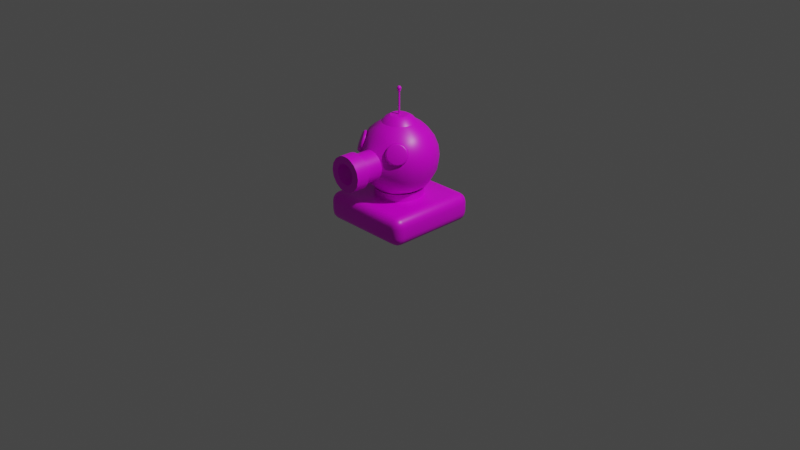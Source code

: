 # Source: Turret.blend  (saved by Blender 2.80.75; exported with 4.5.12 LTS)
import bpy
from mathutils import Matrix  # noqa: F401  (used for matrix-valued properties, if any)

bpy.ops.wm.read_factory_settings(use_empty=True)
scene = bpy.context.scene
scene.name = 'Scene'

# ---- collections
col_collection = bpy.data.collections.new('Collection'); scene.collection.children.link(col_collection)

# ---- images (referenced by path relative to the original .blend; pixels are not part of the script)
import os
ASSET_DIR = os.environ.get("B2B_ASSET_DIR", "")  # directory of the original .blend (textures are referenced by path, not embedded)
HERE = os.path.dirname(os.path.abspath(__file__))  # packed textures are extracted next to this script under _unpacked/

def load_image(name, relpath, width, height, colorspace="sRGB"):
    """Load a texture the original file referenced (path relative to the .blend, or extracted next to this script)."""
    p = next((c for c in (os.path.join(HERE, relpath), os.path.join(ASSET_DIR, relpath)) if relpath and os.path.exists(c)), "")
    if p:
        img = bpy.data.images.load(p, check_existing=True)
        img.name = name
    else:  # same state as the original file: an image datablock whose file is absent (Cycles renders it pink)
        img = bpy.data.images.new(name, width, height)
        img.source = "FILE"
        img.filepath = "//" + (relpath or name)
    img.colorspace_settings.name = colorspace
    return img
img_basicturretcolours = load_image('BasicTurretColours', 'BasicTurretColours.png', 1024, 1024, 'sRGB')

# ---- materials (node trees are filled in below, after node groups)
mat_material = bpy.data.materials.new('Material')
mat_material.alpha_threshold = 0.0
mat_material.use_transparent_shadow = False
mat_material.diffuse_color = (0.1766, 0.1988, 0.8, 1.0)
mat_material.line_color = (0.0, 0.0, 0.0, 1.0)

# ---- material node trees
mat_material.use_nodes = True; mat_material.node_tree.nodes.clear()
_N = mat_material.node_tree.nodes; _L = mat_material.node_tree.links
n0 = _N.new('ShaderNodeOutputMaterial'); n0.name = 'Material Output'; n0.location = (300, 300)
n1 = _N.new('ShaderNodeBsdfPrincipled'); n1.name = 'Principled BSDF'; n1.location = (10, 300)
n1.distribution = 'GGX'
n1.subsurface_method = 'BURLEY'
n1.inputs[2].default_value = 0.4
n1.inputs[3].default_value = 1.45
n1.inputs[27].default_value = (0.0, 0.0, 0.0, 1.0)
n1.inputs[28].default_value = 1.0
n2 = _N.new('ShaderNodeTexImage'); n2.name = 'Image Texture'; n2.location = (-279, 299)
n2.image = img_basicturretcolours
_L.new(n1.outputs[0], n0.inputs[0])
_L.new(n2.outputs[0], n1.inputs[0])
n0.is_active_output = True

# ---- world
world_world = bpy.data.worlds.new('World'); scene.world = world_world
world_world.use_nodes = True; world_world.node_tree.nodes.clear()
_N = world_world.node_tree.nodes; _L = world_world.node_tree.links
n0 = _N.new('ShaderNodeOutputWorld'); n0.name = 'World Output'; n0.location = (300, 300)
n1 = _N.new('ShaderNodeBackground'); n1.name = 'Background'; n1.location = (10, 300)
n1.inputs[0].default_value = (0.05088, 0.05088, 0.05088, 1.0)
_L.new(n1.outputs[0], n0.inputs[0])
n0.is_active_output = True
world_world.color = (0.05088, 0.05088, 0.05088)
world_world.use_sun_shadow = False
world_world.sun_shadow_jitter_overblur = 0.0

# ---- cameras
cam_camera = bpy.data.cameras.new('Camera')
cam_camera.clip_end = 100.0
cam_camera.ortho_scale = 7.314

# ---- lights
light_light = bpy.data.lights.new('Light', 'POINT')
light_light.transmission_factor = 0.0
light_light.energy = 1000.0
light_light.shadow_soft_size = 0.1
light_light.shadow_maximum_resolution = 0.006
light_light.use_absolute_resolution = True

# ---- meshes
me_cube = bpy.data.meshes.new('Cube')
me_cube.from_pydata([(0.4, 0.5, 0.2), (0.4, 0.4, 0.3), (0.5, 0.4, 0.2), (0.4, 0.4924, 0.2383), (0.4, 0.4707, 0.2707), (0.4383, 0.4924, 0.2), (0.4392, 0.4832, 0.2392), (0.4372, 0.4656, 0.2656), (0.4577, 0.4577, 0.2577), (0.4383, 0.4, 0.2924), (0.4707, 0.4, 0.2707), (0.4, 0.4383, 0.2924), (0.4392, 0.4392, 0.2832), (0.4656, 0.4372, 0.2656), (0.4924, 0.4383, 0.2), (0.4707, 0.4707, 0.2), (0.4924, 0.4, 0.2383), (0.4832, 0.4392, 0.2392), (0.4656, 0.4656, 0.2372), (0.4, 0.4, 0.0), (0.4, 0.5, 0.1), (0.5, 0.4, 0.1), (0.4, 0.4383, 0.007612), (0.4, 0.4707, 0.02929), (0.4383, 0.4, 0.007612), (0.4392, 0.4392, 0.0168), (0.4372, 0.4656, 0.03437), (0.4577, 0.4577, 0.04226), (0.4383, 0.4924, 0.1), (0.4707, 0.4707, 0.1), (0.4, 0.4924, 0.06173), (0.4392, 0.4832, 0.06077), (0.4656, 0.4656, 0.06276), (0.4924, 0.4, 0.06173), (0.4707, 0.4, 0.02929), (0.4924, 0.4383, 0.1), (0.4832, 0.4392, 0.06077), (0.4656, 0.4372, 0.03437), (0.5, -0.4, 0.2), (0.4, -0.4, 0.3), (0.4, -0.5, 0.2), (0.4924, -0.4, 0.2383), (0.4707, -0.4, 0.2707), (0.4924, -0.4383, 0.2), (0.4832, -0.4392, 0.2392), (0.4656, -0.4372, 0.2656), (0.4577, -0.4577, 0.2577), (0.4, -0.4383, 0.2924), (0.4, -0.4707, 0.2707), (0.4383, -0.4, 0.2924), (0.4392, -0.4392, 0.2832), (0.4372, -0.4656, 0.2656), (0.4383, -0.4924, 0.2), (0.4707, -0.4707, 0.2), (0.4, -0.4924, 0.2383), (0.4392, -0.4832, 0.2392), (0.4656, -0.4656, 0.2372), (0.5, -0.4, 0.1), (0.4, -0.5, 0.1), (0.4, -0.4, 0.0), (0.4924, -0.4383, 0.1), (0.4707, -0.4707, 0.1), (0.4924, -0.4, 0.06173), (0.4832, -0.4392, 0.06077), (0.4656, -0.4656, 0.06276), (0.4577, -0.4577, 0.04226), (0.4, -0.4924, 0.06173), (0.4, -0.4707, 0.02929), (0.4383, -0.4924, 0.1), (0.4392, -0.4832, 0.06077), (0.4372, -0.4656, 0.03437), (0.4383, -0.4, 0.007612), (0.4707, -0.4, 0.02929), (0.4, -0.4383, 0.007612), (0.4392, -0.4392, 0.0168), (0.4656, -0.4372, 0.03437), (-0.4, 0.5, 0.2), (-0.5, 0.4, 0.2), (-0.4, 0.4, 0.3), (-0.4383, 0.4924, 0.2), (-0.4707, 0.4707, 0.2), (-0.4, 0.4924, 0.2383), (-0.4392, 0.4832, 0.2392), (-0.4656, 0.4656, 0.2372), (-0.4577, 0.4577, 0.2577), (-0.4924, 0.4, 0.2383), (-0.4707, 0.4, 0.2707), (-0.4924, 0.4383, 0.2), (-0.4832, 0.4392, 0.2392), (-0.4656, 0.4372, 0.2656), (-0.4, 0.4383, 0.2924), (-0.4, 0.4707, 0.2707), (-0.4383, 0.4, 0.2924), (-0.4392, 0.4392, 0.2832), (-0.4372, 0.4656, 0.2656), (-0.5, 0.4, 0.1), (-0.4, 0.5, 0.1), (-0.4, 0.4, 0.0), (-0.4924, 0.4383, 0.1), (-0.4707, 0.4707, 0.1), (-0.4924, 0.4, 0.06173), (-0.4832, 0.4392, 0.06077), (-0.4656, 0.4656, 0.06276), (-0.4577, 0.4577, 0.04226), (-0.4, 0.4924, 0.06173), (-0.4, 0.4707, 0.02929), (-0.4383, 0.4924, 0.1), (-0.4392, 0.4832, 0.06077), (-0.4372, 0.4656, 0.03437), (-0.4383, 0.4, 0.007612), (-0.4707, 0.4, 0.02929), (-0.4, 0.4383, 0.007612), (-0.4392, 0.4392, 0.0168), (-0.4656, 0.4372, 0.03437), (-0.5, -0.4, 0.2), (-0.4, -0.5, 0.2), (-0.4, -0.4, 0.3), (-0.4924, -0.4383, 0.2), (-0.4707, -0.4707, 0.2), (-0.4924, -0.4, 0.2383), (-0.4832, -0.4392, 0.2392), (-0.4656, -0.4656, 0.2372), (-0.4577, -0.4577, 0.2577), (-0.4, -0.4924, 0.2383), (-0.4, -0.4707, 0.2707), (-0.4383, -0.4924, 0.2), (-0.4392, -0.4832, 0.2392), (-0.4372, -0.4656, 0.2656), (-0.4383, -0.4, 0.2924), (-0.4707, -0.4, 0.2707), (-0.4, -0.4383, 0.2924), (-0.4392, -0.4392, 0.2832), (-0.4656, -0.4372, 0.2656), (-0.4, -0.4, 0.0), (-0.4, -0.5, 0.1), (-0.5, -0.4, 0.1), (-0.4, -0.4383, 0.007612), (-0.4, -0.4707, 0.02929), (-0.4383, -0.4, 0.007612), (-0.4392, -0.4392, 0.0168), (-0.4372, -0.4656, 0.03437), (-0.4577, -0.4577, 0.04226), (-0.4383, -0.4924, 0.1), (-0.4707, -0.4707, 0.1), (-0.4, -0.4924, 0.06173), (-0.4392, -0.4832, 0.06077), (-0.4656, -0.4656, 0.06276), (-0.4924, -0.4, 0.06173), (-0.4707, -0.4, 0.02929), (-0.4924, -0.4383, 0.1), (-0.4832, -0.4392, 0.06077), (-0.4656, -0.4372, 0.03437), (5.502e-08, -0.3696, 0.8531), (5.375e-08, -0.2996, 0.9613), (5.502e-08, -0.2222, 1.033), (9.524e-08, -0.175, 1.059), (9.613e-08, -0.3696, 0.7117), (8.057e-08, 0.3061, 0.9567), (0.02986, -0.3696, 0.8501), (0.05112, -0.2996, 0.9563), (0.06488, -0.2222, 1.026), (0.06696, -0.1617, 1.059), (0.06696, 0.1617, 1.059), (0.06488, 0.2222, 1.026), (0.05026, 0.3061, 0.9517), (0.03458, 0.3571, 0.8706), (0.05858, -0.3696, 0.8414), (0.1003, -0.2996, 0.9413), (0.1273, -0.2222, 1.007), (0.1237, -0.1237, 1.059), (0.1617, -0.06696, 1.059), (0.175, -2.36e-07, 1.059), (0.1617, 0.06696, 1.059), (0.1237, 0.1237, 1.059), (0.1273, 0.2222, 1.007), (0.09859, 0.3061, 0.9371), (0.06783, 0.3571, 0.8605), (0.1082, -0.3696, 0.8082), (0.1853, -0.2996, 0.8845), (0.2352, -0.2222, 0.9352), (0.2613, -0.1531, 0.9613), (0.2774, -0.07804, 0.9774), (0.2828, -2.091e-07, 0.9828), (0.2774, 0.07804, 0.9774), (0.2613, 0.1531, 0.9613), (0.2352, 0.2222, 0.9352), (0.1822, 0.3061, 0.8812), (0.1253, 0.3571, 0.8221), (0.1414, -0.3696, 0.7586), (0.2421, -0.2996, 0.7995), (0.3073, -0.2222, 0.8273), (0.3414, -0.1531, 0.8414), (0.3625, -0.07804, 0.8501), (0.3696, -2.091e-07, 0.8531), (0.3625, 0.07804, 0.8501), (0.3414, 0.1531, 0.8414), (0.3073, 0.2222, 0.8273), (0.238, 0.3061, 0.7976), (0.1638, 0.3571, 0.7646), (0.1531, -0.3696, 0.7), (0.262, -0.2996, 0.6993), (0.3326, -0.2222, 0.7), (0.3696, -0.1531, 0.7), (0.3923, -0.07804, 0.7), (0.4, -2.007e-07, 0.7), (0.3923, 0.07804, 0.7), (0.3696, 0.1531, 0.7), (0.3326, 0.2222, 0.7), (0.2576, 0.3061, 0.699), (0.1772, 0.3571, 0.6968), (0.1414, -0.3696, 0.6414), (0.2421, -0.2996, 0.599), (0.3073, -0.2222, 0.5727), (0.3414, -0.1531, 0.5586), (0.3625, -0.07804, 0.5499), (0.3696, -1.971e-07, 0.5469), (0.3625, 0.07804, 0.5499), (0.3414, 0.1531, 0.5586), (0.3073, 0.2222, 0.5727), (0.238, 0.3061, 0.6004), (0.1638, 0.3571, 0.629), (0.1082, -0.3696, 0.5918), (0.1853, -0.2996, 0.514), (0.2352, -0.2222, 0.4648), (0.2613, -0.1531, 0.4387), (0.2774, -0.07804, 0.4226), (0.2828, -1.852e-07, 0.4172), (0.2774, 0.07804, 0.4226), (0.2613, 0.1531, 0.4387), (0.2352, 0.2222, 0.4648), (0.1822, 0.3061, 0.5169), (0.1253, 0.3571, 0.5715), (5.502e-08, 0.4, 0.7), (0.05858, -0.3696, 0.5586), (0.1003, -0.2996, 0.4572), (0.1273, -0.2222, 0.3927), (0.1414, -0.1531, 0.3586), (0.1501, -0.07804, 0.3375), (0.1531, -1.852e-07, 0.3304), (0.1501, 0.07804, 0.3375), (0.1414, 0.1531, 0.3586), (0.1273, 0.2222, 0.3927), (0.09859, 0.3061, 0.461), (0.06783, 0.3571, 0.533), (7.151e-08, -0.3696, 0.5469), (5.096e-08, -0.2996, 0.4372), (2.085e-08, -0.2222, 0.3674), (8.045e-08, -0.1531, 0.3304), (2.085e-08, -0.07804, 0.3077), (1.489e-08, -1.852e-07, 0.3), (2.085e-08, 0.07804, 0.3077), (8.045e-08, 0.1531, 0.3304), (2.085e-08, 0.2222, 0.3674), (4.152e-08, 0.3061, 0.4414), (4.504e-08, 0.3571, 0.5195), (-0.05858, -0.3696, 0.5586), (-0.1003, -0.2996, 0.4572), (-0.1273, -0.2222, 0.3927), (-0.1414, -0.1531, 0.3586), (-0.1501, -0.07804, 0.3375), (-0.1531, -1.852e-07, 0.3304), (-0.1501, 0.07804, 0.3375), (-0.1414, 0.1531, 0.3586), (-0.1273, 0.2222, 0.3927), (-0.09859, 0.3061, 0.461), (-0.06783, 0.3571, 0.533), (-0.1082, -0.3696, 0.5918), (-0.1853, -0.2996, 0.514), (-0.2352, -0.2222, 0.4648), (-0.2613, -0.1531, 0.4387), (-0.2774, -0.07804, 0.4226), (-0.2828, -1.852e-07, 0.4172), (-0.2774, 0.07804, 0.4226), (-0.2613, 0.1531, 0.4387), (-0.2352, 0.2222, 0.4648), (-0.1822, 0.3061, 0.5169), (-0.1253, 0.3571, 0.5715), (-0.1414, -0.3696, 0.6414), (-0.2421, -0.2996, 0.599), (-0.3073, -0.2222, 0.5727), (-0.3414, -0.1531, 0.5586), (-0.3625, -0.07804, 0.5499), (-0.3696, -1.971e-07, 0.5469), (-0.3625, 0.07804, 0.5499), (-0.3414, 0.1531, 0.5586), (-0.3073, 0.2222, 0.5727), (-0.238, 0.3061, 0.6004), (-0.1638, 0.3571, 0.629), (-0.1531, -0.3696, 0.7), (-0.262, -0.2996, 0.6993), (-0.3326, -0.2222, 0.7), (-0.3696, -0.1531, 0.7), (-0.3923, -0.07804, 0.7), (-0.4, -2.007e-07, 0.7), (-0.3923, 0.07804, 0.7), (-0.3696, 0.1531, 0.7), (-0.3326, 0.2222, 0.7), (-0.2576, 0.3061, 0.699), (-0.1772, 0.3571, 0.6968), (-0.1414, -0.3696, 0.7586), (-0.2421, -0.2996, 0.7995), (-0.3073, -0.2222, 0.8273), (-0.3414, -0.1531, 0.8414), (-0.3625, -0.07804, 0.8501), (-0.3696, -2.091e-07, 0.8531), (-0.3625, 0.07804, 0.8501), (-0.3414, 0.1531, 0.8414), (-0.3073, 0.2222, 0.8273), (-0.238, 0.3061, 0.7976), (-0.1638, 0.3571, 0.7646), (-0.1082, -0.3696, 0.8082), (-0.1853, -0.2996, 0.8845), (-0.2352, -0.2222, 0.9352), (-0.2613, -0.1531, 0.9613), (-0.2774, -0.07804, 0.9774), (-0.2828, -2.091e-07, 0.9828), (-0.2774, 0.07804, 0.9774), (-0.2613, 0.1531, 0.9613), (-0.2352, 0.2222, 0.9352), (-0.1822, 0.3061, 0.8812), (-0.1253, 0.3571, 0.8221), (-0.05858, -0.3696, 0.8414), (-0.1003, -0.2996, 0.9413), (-0.1273, -0.2222, 1.007), (-0.1237, -0.1237, 1.059), (-0.1617, -0.06696, 1.059), (-0.175, -2.054e-07, 1.059), (-0.1617, 0.06696, 1.059), (-0.1237, 0.1237, 1.059), (-0.1273, 0.2222, 1.007), (-0.09859, 0.3061, 0.9371), (-0.06783, 0.3571, 0.8605), (-0.02986, -0.3696, 0.8501), (-0.05112, -0.2996, 0.9563), (-0.06488, -0.2222, 1.026), (-0.06696, -0.1617, 1.059), (-0.06696, 0.1617, 1.059), (-0.06488, 0.2222, 1.026), (-0.05026, 0.3061, 0.9517), (-0.03458, 0.3571, 0.8706), (1.258e-07, 0.175, 1.059), (1.639e-07, 0.2222, 1.033), (6.669e-08, 0.3571, 0.874), (0.0209, -0.7022, 0.8051), (6.792e-08, -0.7022, 0.8072), (0.04101, -0.7022, 0.799), (0.07577, -0.7022, 0.7758), (0.099, -0.7022, 0.741), (0.1072, -0.7022, 0.7), (0.099, -0.7022, 0.659), (0.07577, -0.7022, 0.6242), (0.04101, -0.7022, 0.601), (7.946e-08, -0.7022, 0.5928), (-0.041, -0.7022, 0.601), (-0.07577, -0.7022, 0.6242), (-0.09899, -0.7022, 0.659), (-0.1072, -0.7022, 0.7), (-0.09899, -0.7022, 0.741), (-0.07577, -0.7022, 0.7758), (-0.041, -0.7022, 0.799), (-0.0209, -0.7022, 0.8051), (5.502e-08, -0.5629, 0.8531), (-0.02986, -0.5629, 0.8501), (-0.05858, -0.5629, 0.8414), (-0.1082, -0.5629, 0.8082), (-0.1414, -0.5629, 0.7586), (-0.1531, -0.5629, 0.7), (-0.1414, -0.5629, 0.6414), (-0.1082, -0.5629, 0.5918), (-0.05858, -0.5629, 0.5586), (7.151e-08, -0.5629, 0.5469), (0.05858, -0.5629, 0.5586), (0.1082, -0.5629, 0.5918), (0.1414, -0.5629, 0.6414), (0.1531, -0.5629, 0.7), (0.1414, -0.5629, 0.7586), (0.1082, -0.5629, 0.8082), (0.05858, -0.5629, 0.8414), (0.02986, -0.5629, 0.8501), (0.03584, -0.7022, 0.8802), (4.624e-08, -0.7022, 0.8837), (0.07029, -0.7022, 0.8697), (0.1299, -0.7022, 0.8299), (0.1697, -0.7022, 0.7703), (0.1837, -0.7022, 0.7), (0.1697, -0.7022, 0.6297), (0.1299, -0.7022, 0.5701), (0.07029, -0.7022, 0.5303), (6.602e-08, -0.7022, 0.5163), (-0.07029, -0.7022, 0.5303), (-0.1299, -0.7022, 0.5701), (-0.1697, -0.7022, 0.6297), (-0.1837, -0.7022, 0.7), (-0.1697, -0.7022, 0.7703), (-0.1299, -0.7022, 0.8299), (-0.07029, -0.7022, 0.8697), (-0.03584, -0.7022, 0.8802), (0.03584, -0.5629, 0.8802), (4.624e-08, -0.5629, 0.8837), (-0.03584, -0.5629, 0.8802), (-0.07029, -0.5629, 0.8697), (-0.1299, -0.5629, 0.8299), (-0.1697, -0.5629, 0.7703), (-0.1837, -0.5629, 0.7), (-0.1697, -0.5629, 0.6297), (-0.1299, -0.5629, 0.5701), (-0.07029, -0.5629, 0.5303), (6.602e-08, -0.5629, 0.5163), (0.07029, -0.5629, 0.5303), (0.1299, -0.5629, 0.5701), (0.1697, -0.5629, 0.6297), (0.1837, -0.5629, 0.7), (0.1697, -0.5629, 0.7703), (0.1299, -0.5629, 0.8299), (0.07029, -0.5629, 0.8697), (1.054e-07, -0.09032, 1.129), (0.03456, -0.08345, 1.129), (0.03456, 0.08345, 1.129), (0.06387, -0.06387, 1.129), (0.08345, -0.03456, 1.129), (0.09032, -2.301e-07, 1.129), (0.08345, 0.03456, 1.129), (0.06387, 0.06387, 1.129), (-0.06387, -0.06387, 1.129), (-0.08345, -0.03456, 1.129), (-0.09032, -2.143e-07, 1.129), (-0.08345, 0.03456, 1.129), (-0.06387, 0.06387, 1.129), (-0.03456, -0.08345, 1.129), (-0.03456, 0.08345, 1.129), (1.212e-07, 0.09032, 1.129), (-0.1279, -0.05297, 1.103), (-0.09787, -0.09787, 1.103), (-0.05297, 0.1279, 1.103), (-0.09787, 0.09787, 1.103), (-0.1384, -2.096e-07, 1.103), (0.05297, 0.1279, 1.103), (1.235e-07, 0.1384, 1.103), (-0.1279, 0.05297, 1.103), (0.05297, -0.1279, 1.103), (0.09787, -0.09787, 1.103), (0.09787, 0.09787, 1.103), (0.1279, -0.05297, 1.103), (0.1384, -2.338e-07, 1.103), (9.934e-08, -0.1384, 1.103), (-0.05297, -0.1279, 1.103), (0.1279, 0.05297, 1.103), (1.087e-07, -0.008535, 1.129), (0.003266, -0.007885, 1.129), (0.003266, 0.007885, 1.129), (0.006035, -0.006035, 1.129), (0.007885, -0.003266, 1.129), (0.008535, -2.233e-07, 1.129), (0.007885, 0.003266, 1.129), (0.006035, 0.006035, 1.129), (-0.006035, -0.006035, 1.129), (-0.007885, -0.003266, 1.129), (-0.008535, -2.218e-07, 1.129), (-0.007885, 0.003266, 1.129), (-0.006035, 0.006035, 1.129), (-0.003266, -0.007885, 1.129), (-0.003266, 0.007885, 1.129), (1.102e-07, 0.008535, 1.129), (1.087e-07, -0.008535, 1.36), (0.003266, -0.007885, 1.36), (0.003266, 0.007885, 1.36), (0.006035, -0.006035, 1.36), (0.007885, -0.003266, 1.36), (0.008535, -2.233e-07, 1.36), (0.007885, 0.003266, 1.36), (0.006035, 0.006035, 1.36), (-0.006035, -0.006035, 1.36), (-0.007885, -0.003266, 1.36), (-0.008535, -2.218e-07, 1.36), (-0.007885, 0.003266, 1.36), (-0.006035, 0.006035, 1.36), (-0.003266, -0.007885, 1.36), (-0.003266, 0.007885, 1.36), (1.102e-07, 0.008535, 1.36), (1.156e-08, 0.0171, 1.409), (1.101e-08, 0.0211, 1.388), (0.003951, 0.009539, 1.415), (0.006545, 0.0158, 1.409), (0.008074, 0.01949, 1.399), (0.008073, 0.01949, 1.388), (0.006256, 0.0151, 1.379), (1.946e-08, 0.01635, 1.368), (0.0073, 0.007301, 1.415), (0.01209, 0.01209, 1.409), (0.01492, 0.01492, 1.399), (0.01492, 0.01492, 1.388), (0.01156, 0.01156, 1.379), (-0.006256, 0.0151, 1.368), (0.009538, 0.003951, 1.415), (0.0158, 0.006545, 1.409), (0.01949, 0.008074, 1.399), (0.01949, 0.008073, 1.388), (0.0151, 0.006256, 1.379), (-0.01156, 0.01156, 1.368), (0.01032, 2.262e-07, 1.415), (0.0171, 2.25e-07, 1.409), (0.0211, 2.241e-07, 1.399), (0.02109, 2.238e-07, 1.388), (0.01635, 2.251e-07, 1.379), (-0.0151, 0.006256, 1.368), (0.009538, -0.003951, 1.415), (0.0158, -0.006545, 1.409), (0.01949, -0.008074, 1.399), (0.01949, -0.008072, 1.388), (0.0151, -0.006255, 1.379), (-0.01635, 2.347e-07, 1.368), (0.0073, -0.0073, 1.415), (0.01209, -0.01209, 1.409), (0.01492, -0.01492, 1.399), (0.01492, -0.01492, 1.388), (0.01156, -0.01156, 1.379), (-0.0151, -0.006255, 1.368), (0.003951, -0.009538, 1.415), (0.006545, -0.0158, 1.409), (0.008074, -0.01949, 1.399), (0.008073, -0.01949, 1.388), (0.006256, -0.0151, 1.379), (-0.01156, -0.01156, 1.368), (6.871e-09, -0.01032, 1.415), (3.13e-09, -0.0171, 1.409), (2.316e-09, -0.0211, 1.399), (2.597e-09, -0.02109, 1.388), (3.271e-09, -0.01635, 1.379), (-0.006256, -0.0151, 1.368), (-0.003951, -0.009538, 1.415), (-0.006545, -0.0158, 1.409), (-0.008074, -0.01949, 1.399), (-0.008073, -0.01949, 1.388), (-0.006256, -0.0151, 1.379), (3.271e-09, -0.01635, 1.368), (-0.0073, -0.0073, 1.415), (-0.01209, -0.01209, 1.409), (-0.01492, -0.01492, 1.399), (-0.01492, -0.01492, 1.388), (-0.01156, -0.01156, 1.379), (0.006256, -0.0151, 1.368), (-0.009538, -0.003951, 1.415), (-0.0158, -0.006545, 1.409), (-0.01949, -0.008074, 1.399), (-0.01949, -0.008072, 1.388), (-0.0151, -0.006255, 1.379), (0.01156, -0.01156, 1.368), (-0.01032, 2.303e-07, 1.415), (-0.0171, 2.351e-07, 1.409), (-0.0211, 2.367e-07, 1.399), (-0.02109, 2.356e-07, 1.388), (-0.01635, 2.347e-07, 1.379), (0.0151, -0.006255, 1.368), (-0.009538, 0.003951, 1.415), (-0.0158, 0.006545, 1.409), (-0.01949, 0.008074, 1.399), (-0.01949, 0.008073, 1.388), (-0.0151, 0.006256, 1.379), (0.01635, 2.251e-07, 1.368), (-0.0073, 0.007301, 1.415), (-0.01209, 0.01209, 1.409), (-0.01492, 0.01492, 1.399), (-0.01492, 0.01492, 1.388), (-0.01156, 0.01156, 1.379), (0.0151, 0.006256, 1.368), (-0.003951, 0.009539, 1.415), (-0.006545, 0.0158, 1.409), (-0.008074, 0.01949, 1.399), (-0.008073, 0.01949, 1.388), (-0.006256, 0.0151, 1.379), (0.01156, 0.01156, 1.368), (9.407e-09, 2.235e-07, 1.418), (1.178e-08, 0.01032, 1.415), (2.053e-08, 0.0211, 1.399), (1.946e-08, 0.01635, 1.379), (0.006256, 0.0151, 1.368), (0.0, 0.0, 0.3027), (0.0, 0.25, 0.3), (0.0, 0.25, 0.38), (0.0647, 0.2415, 0.3), (0.0647, 0.2415, 0.38), (0.125, 0.2165, 0.3), (0.125, 0.2165, 0.38), (0.1768, 0.1768, 0.3), (0.1768, 0.1768, 0.38), (0.2165, 0.125, 0.3), (0.2165, 0.125, 0.38), (0.2415, 0.0647, 0.3), (0.2415, 0.0647, 0.38), (0.25, 1.887e-08, 0.3), (0.25, 1.887e-08, 0.38), (0.2415, -0.0647, 0.3), (0.2415, -0.0647, 0.38), (0.2165, -0.125, 0.3), (0.2165, -0.125, 0.38), (0.1768, -0.1768, 0.3), (0.1768, -0.1768, 0.38), (0.125, -0.2165, 0.3), (0.125, -0.2165, 0.38), (0.0647, -0.2415, 0.3), (0.0647, -0.2415, 0.38), (9.735e-08, -0.25, 0.3), (9.735e-08, -0.25, 0.38), (-0.0647, -0.2415, 0.3), (-0.0647, -0.2415, 0.38), (-0.125, -0.2165, 0.3), (-0.125, -0.2165, 0.38), (-0.1768, -0.1768, 0.3), (-0.1768, -0.1768, 0.38), (-0.2165, -0.125, 0.3), (-0.2165, -0.125, 0.38), (-0.2415, -0.0647, 0.3), (-0.2415, -0.0647, 0.38), (-0.25, -1.162e-07, 0.3), (-0.25, -1.162e-07, 0.38), (-0.2415, 0.0647, 0.3), (-0.2415, 0.0647, 0.38), (-0.2165, 0.125, 0.3), (-0.2165, 0.125, 0.38), (-0.1768, 0.1768, 0.3), (-0.1768, 0.1768, 0.38), (-0.125, 0.2165, 0.3), (-0.125, 0.2165, 0.38), (-0.0647, 0.2415, 0.3), (-0.0647, 0.2415, 0.38), (0.2345, -0.2135, 0.9508), (0.2679, -0.191, 0.9344), (0.2974, -0.1787, 0.905), (0.3186, -0.1785, 0.8671), (0.3283, -0.1903, 0.8265), (0.3249, -0.2124, 0.7893), (0.309, -0.2414, 0.7611), (0.283, -0.273, 0.7464), (0.2509, -0.3022, 0.7473), (0.2176, -0.3247, 0.7636), (0.1881, -0.337, 0.793), (0.1669, -0.3372, 0.8309), (0.1572, -0.3254, 0.8716), (0.1606, -0.3033, 0.9088), (0.1765, -0.2743, 0.9369), (0.2024, -0.2427, 0.9517), (0.2518, -0.2379, 0.9433), (0.2394, -0.2188, 0.9535), (0.2477, -0.2294, 0.9531), (0.2799, -0.219, 0.9296), (0.2728, -0.1963, 0.9371), (0.2795, -0.2079, 0.9374), (0.3047, -0.2087, 0.9049), (0.3023, -0.184, 0.9077), (0.3076, -0.1962, 0.9094), (0.3225, -0.2085, 0.8731), (0.3235, -0.1837, 0.8698), (0.3278, -0.196, 0.8733), (0.3306, -0.2184, 0.8389), (0.3332, -0.1956, 0.8292), (0.337, -0.2072, 0.8346), (0.3277, -0.237, 0.8076), (0.3298, -0.2177, 0.7919), (0.3338, -0.2283, 0.7991), (0.3144, -0.2614, 0.784), (0.3139, -0.2467, 0.7638), (0.3187, -0.256, 0.7723), (0.2926, -0.2878, 0.7716), (0.2879, -0.2782, 0.7491), (0.2939, -0.286, 0.7582), (0.2656, -0.3124, 0.7724), (0.2558, -0.3075, 0.75), (0.2633, -0.3139, 0.7591), (0.2376, -0.3313, 0.7861), (0.2225, -0.33, 0.7663), (0.2315, -0.3353, 0.7747), (0.2128, -0.3416, 0.8108), (0.1929, -0.3423, 0.7957), (0.2034, -0.3471, 0.8027), (0.195, -0.3418, 0.8426), (0.1717, -0.3425, 0.8336), (0.1832, -0.3473, 0.8388), (0.1869, -0.3319, 0.8768), (0.1621, -0.3307, 0.8743), (0.174, -0.336, 0.8775), (0.1897, -0.3133, 0.9081), (0.1655, -0.3086, 0.9115), (0.1772, -0.315, 0.913), (0.2031, -0.289, 0.9317), (0.1813, -0.2796, 0.9396), (0.1923, -0.2873, 0.9398), (0.2249, -0.2625, 0.9441), (0.2073, -0.248, 0.9544), (0.2171, -0.2572, 0.9539), (-0.2345, -0.2135, 0.9508), (-0.2679, -0.191, 0.9344), (-0.2974, -0.1787, 0.905), (-0.3186, -0.1785, 0.8671), (-0.3283, -0.1903, 0.8265), (-0.3249, -0.2124, 0.7893), (-0.309, -0.2414, 0.7611), (-0.283, -0.273, 0.7464), (-0.2509, -0.3022, 0.7473), (-0.2176, -0.3247, 0.7636), (-0.1881, -0.337, 0.793), (-0.1669, -0.3372, 0.8309), (-0.1572, -0.3254, 0.8716), (-0.1606, -0.3033, 0.9088), (-0.1765, -0.2743, 0.9369), (-0.2024, -0.2427, 0.9517), (-0.2518, -0.2379, 0.9433), (-0.2394, -0.2188, 0.9535), (-0.2477, -0.2294, 0.9531), (-0.2799, -0.219, 0.9296), (-0.2728, -0.1963, 0.9371), (-0.2795, -0.2079, 0.9374), (-0.3047, -0.2087, 0.9049), (-0.3023, -0.184, 0.9077), (-0.3076, -0.1962, 0.9094), (-0.3225, -0.2085, 0.8731), (-0.3235, -0.1837, 0.8698), (-0.3278, -0.196, 0.8733), (-0.3306, -0.2184, 0.8389), (-0.3332, -0.1956, 0.8292), (-0.337, -0.2072, 0.8346), (-0.3277, -0.237, 0.8076), (-0.3298, -0.2177, 0.7919), (-0.3338, -0.2283, 0.7991), (-0.3144, -0.2614, 0.784), (-0.3139, -0.2467, 0.7638), (-0.3187, -0.256, 0.7723), (-0.2926, -0.2878, 0.7716), (-0.2879, -0.2782, 0.7491), (-0.2939, -0.286, 0.7582), (-0.2656, -0.3124, 0.7724), (-0.2558, -0.3075, 0.75), (-0.2633, -0.3139, 0.7591), (-0.2376, -0.3313, 0.7861), (-0.2225, -0.33, 0.7663), (-0.2315, -0.3353, 0.7747), (-0.2128, -0.3416, 0.8108), (-0.1929, -0.3423, 0.7957), (-0.2034, -0.3471, 0.8027), (-0.195, -0.3418, 0.8426), (-0.1717, -0.3425, 0.8336), (-0.1832, -0.3473, 0.8388), (-0.1869, -0.3319, 0.8768), (-0.1621, -0.3307, 0.8743), (-0.174, -0.336, 0.8775), (-0.1897, -0.3133, 0.9081), (-0.1655, -0.3086, 0.9115), (-0.1772, -0.315, 0.913), (-0.2031, -0.289, 0.9317), (-0.1813, -0.2796, 0.9396), (-0.1923, -0.2873, 0.9398), (-0.2249, -0.2625, 0.9441), (-0.2073, -0.248, 0.9544), (-0.2171, -0.2572, 0.9539)], [], [(97, 19, 59, 133), (135, 114, 77, 95), (58, 40, 115, 134), (21, 2, 38, 57), (0, 3, 6, 5), (3, 4, 7, 6), (5, 6, 18, 15), (6, 7, 8, 18), (1, 9, 12, 11), (9, 10, 13, 12), (11, 12, 7, 4), (12, 13, 8, 7), (2, 14, 17, 16), (14, 15, 18, 17), (16, 17, 13, 10), (17, 18, 8, 13), (19, 22, 25, 24), (22, 23, 26, 25), (24, 25, 37, 34), (25, 26, 27, 37), (20, 28, 31, 30), (28, 29, 32, 31), (30, 31, 26, 23), (31, 32, 27, 26), (21, 33, 36, 35), (33, 34, 37, 36), (35, 36, 32, 29), (36, 37, 27, 32), (38, 41, 44, 43), (41, 42, 45, 44), (43, 44, 56, 53), (44, 45, 46, 56), (39, 47, 50, 49), (47, 48, 51, 50), (49, 50, 45, 42), (50, 51, 46, 45), (40, 52, 55, 54), (52, 53, 56, 55), (54, 55, 51, 48), (55, 56, 46, 51), (57, 60, 63, 62), (60, 61, 64, 63), (62, 63, 75, 72), (63, 64, 65, 75), (58, 66, 69, 68), (66, 67, 70, 69), (68, 69, 64, 61), (69, 70, 65, 64), (59, 71, 74, 73), (71, 72, 75, 74), (73, 74, 70, 67), (74, 75, 65, 70), (76, 79, 82, 81), (79, 80, 83, 82), (81, 82, 94, 91), (82, 83, 84, 94), (77, 85, 88, 87), (85, 86, 89, 88), (87, 88, 83, 80), (88, 89, 84, 83), (78, 90, 93, 92), (90, 91, 94, 93), (92, 93, 89, 86), (93, 94, 84, 89), (95, 98, 101, 100), (98, 99, 102, 101), (100, 101, 113, 110), (101, 102, 103, 113), (96, 104, 107, 106), (104, 105, 108, 107), (106, 107, 102, 99), (107, 108, 103, 102), (97, 109, 112, 111), (109, 110, 113, 112), (111, 112, 108, 105), (112, 113, 103, 108), (114, 117, 120, 119), (117, 118, 121, 120), (119, 120, 132, 129), (120, 121, 122, 132), (115, 123, 126, 125), (123, 124, 127, 126), (125, 126, 121, 118), (126, 127, 122, 121), (116, 128, 131, 130), (128, 129, 132, 131), (130, 131, 127, 124), (131, 132, 122, 127), (133, 136, 139, 138), (136, 137, 140, 139), (138, 139, 151, 148), (139, 140, 141, 151), (134, 142, 145, 144), (142, 143, 146, 145), (144, 145, 140, 137), (145, 146, 141, 140), (135, 147, 150, 149), (147, 148, 151, 150), (149, 150, 146, 143), (150, 151, 141, 146), (97, 133, 138, 109), (109, 138, 148, 110), (110, 148, 147, 100), (100, 147, 135, 95), (19, 97, 111, 22), (22, 111, 105, 23), (23, 105, 104, 30), (30, 104, 96, 20), (2, 21, 35, 14), (14, 35, 29, 15), (15, 29, 28, 5), (5, 28, 20, 0), (134, 115, 125, 142), (142, 125, 118, 143), (143, 118, 117, 149), (149, 117, 114, 135), (40, 58, 68, 52), (52, 68, 61, 53), (53, 61, 60, 43), (43, 60, 57, 38), (76, 96, 106, 79), (79, 106, 99, 80), (80, 99, 98, 87), (87, 98, 95, 77), (39, 116, 130, 47), (47, 130, 124, 48), (48, 124, 123, 54), (54, 123, 115, 40), (1, 39, 49, 9), (9, 49, 42, 10), (10, 42, 41, 16), (16, 41, 38, 2), (133, 59, 73, 136), (136, 73, 67, 137), (137, 67, 66, 144), (144, 66, 58, 134), (116, 78, 92, 128), (128, 92, 86, 129), (129, 86, 85, 119), (119, 85, 77, 114), (78, 1, 11, 90), (90, 11, 4, 91), (91, 4, 3, 81), (81, 3, 0, 76), (59, 19, 24, 71), (71, 24, 34, 72), (72, 34, 33, 62), (62, 33, 21, 57), (96, 76, 0, 20), (341, 340, 162, 163), (160, 159, 167, 168), (342, 157, 164, 165), (155, 154, 160, 161), (156, 346, 345), (156, 356, 355), (232, 342, 165), (156, 352, 351), (156, 360, 359), (153, 152, 158, 159), (156, 351, 350), (159, 158, 166, 167), (163, 162, 173, 174), (178, 179, 168, 167), (165, 164, 175, 176), (161, 160, 168, 169), (185, 186, 175, 174), (156, 353, 352), (156, 358, 357), (232, 165, 176), (156, 344, 360), (170, 181, 182, 171), (177, 188, 189, 178), (171, 182, 183, 172), (187, 198, 232), (172, 183, 184, 173), (173, 184, 185, 174), (189, 190, 179, 178), (186, 187, 176, 175), (168, 179, 180, 169), (196, 197, 186, 185), (169, 180, 181, 170), (181, 192, 193, 182), (188, 199, 200, 189), (182, 193, 194, 183), (198, 209, 232), (183, 194, 195, 184), (184, 195, 196, 185), (200, 201, 190, 189), (197, 198, 187, 186), (179, 190, 191, 180), (207, 208, 197, 196), (180, 191, 192, 181), (209, 220, 232), (194, 205, 206, 195), (195, 206, 207, 196), (211, 212, 201, 200), (208, 209, 198, 197), (190, 201, 202, 191), (218, 219, 208, 207), (191, 202, 203, 192), (192, 203, 204, 193), (199, 210, 211, 200), (193, 204, 205, 194), (205, 216, 217, 206), (206, 217, 218, 207), (222, 223, 212, 211), (219, 220, 209, 208), (201, 212, 213, 202), (230, 231, 220, 219), (202, 213, 214, 203), (203, 214, 215, 204), (210, 221, 222, 211), (204, 215, 216, 205), (220, 231, 232), (217, 228, 229, 218), (234, 235, 223, 222), (242, 243, 231, 230), (212, 223, 224, 213), (229, 230, 219, 218), (213, 224, 225, 214), (214, 225, 226, 215), (221, 233, 234, 222), (215, 226, 227, 216), (243, 254, 232), (216, 227, 228, 217), (234, 245, 246, 235), (253, 254, 243, 242), (223, 235, 236, 224), (241, 242, 230, 229), (224, 236, 237, 225), (225, 237, 238, 226), (231, 243, 232), (226, 238, 239, 227), (233, 244, 245, 234), (227, 239, 240, 228), (228, 240, 241, 229), (263, 264, 253, 252), (245, 256, 257, 246), (235, 246, 247, 236), (252, 253, 242, 241), (236, 247, 248, 237), (237, 248, 249, 238), (244, 255, 256, 245), (238, 249, 250, 239), (254, 265, 232), (239, 250, 251, 240), (240, 251, 252, 241), (267, 268, 257, 256), (246, 257, 258, 247), (274, 275, 264, 263), (247, 258, 259, 248), (248, 259, 260, 249), (255, 266, 267, 256), (249, 260, 261, 250), (265, 276, 232), (250, 261, 262, 251), (251, 262, 263, 252), (264, 265, 254, 253), (257, 268, 269, 258), (285, 286, 275, 274), (258, 269, 270, 259), (259, 270, 271, 260), (266, 277, 278, 267), (260, 271, 272, 261), (276, 287, 232), (261, 272, 273, 262), (262, 273, 274, 263), (278, 279, 268, 267), (275, 276, 265, 264), (296, 297, 286, 285), (269, 280, 281, 270), (270, 281, 282, 271), (277, 288, 289, 278), (271, 282, 283, 272), (287, 298, 232), (272, 283, 284, 273), (273, 284, 285, 274), (289, 290, 279, 278), (286, 287, 276, 275), (268, 279, 280, 269), (280, 291, 292, 281), (281, 292, 293, 282), (288, 299, 300, 289), (282, 293, 294, 283), (298, 309, 232), (283, 294, 295, 284), (284, 295, 296, 285), (300, 301, 290, 289), (297, 298, 287, 286), (279, 290, 291, 280), (307, 308, 297, 296), (292, 303, 304, 293), (299, 310, 311, 300), (293, 304, 305, 294), (309, 320, 232), (294, 305, 306, 295), (295, 306, 307, 296), (311, 312, 301, 300), (308, 309, 298, 297), (290, 301, 302, 291), (318, 319, 308, 307), (291, 302, 303, 292), (303, 314, 315, 304), (310, 321, 322, 311), (304, 315, 316, 305), (320, 331, 232), (305, 316, 317, 306), (306, 317, 318, 307), (322, 323, 312, 311), (319, 320, 309, 308), (301, 312, 313, 302), (329, 330, 319, 318), (302, 313, 314, 303), (176, 187, 232), (315, 326, 327, 316), (364, 363, 321, 310), (316, 327, 328, 317), (317, 328, 329, 318), (323, 322, 333, 334), (330, 331, 320, 319), (312, 323, 324, 313), (330, 329, 337, 338), (313, 324, 325, 314), (314, 325, 326, 315), (232, 331, 339), (156, 347, 346), (156, 355, 354), (322, 321, 332, 333), (329, 328, 336, 337), (333, 153, 154, 334), (331, 330, 338, 339), (324, 323, 334, 335), (337, 341, 157, 338), (156, 343, 344), (156, 354, 353), (339, 338, 157, 342), (335, 334, 154, 155), (157, 341, 163, 164), (156, 349, 348), (156, 350, 349), (232, 339, 342), (156, 357, 356), (333, 332, 152, 153), (337, 336, 340, 341), (369, 406, 405, 368), (370, 407, 406, 369), (361, 378, 158, 152), (362, 361, 152, 332), (363, 362, 332, 321), (365, 364, 310, 299), (371, 408, 407, 370), (344, 380, 396, 360), (360, 396, 395, 359), (366, 365, 299, 288), (394, 358, 359, 395), (372, 409, 408, 371), (367, 366, 288, 277), (345, 381, 379, 343), (368, 367, 277, 266), (373, 410, 409, 372), (369, 368, 266, 255), (370, 369, 255, 244), (394, 395, 400, 401), (156, 359, 358), (373, 372, 221, 210), (156, 345, 343), (371, 370, 244, 233), (366, 367, 404, 403), (372, 371, 233, 221), (156, 348, 347), (374, 373, 210, 199), (365, 366, 403, 402), (375, 374, 199, 188), (364, 365, 402, 401), (376, 375, 188, 177), (363, 364, 401, 400), (375, 376, 413, 412), (377, 376, 177, 166), (374, 375, 412, 411), (368, 405, 404, 367), (378, 377, 166, 158), (384, 348, 349, 385), (383, 347, 348, 384), (382, 346, 347, 383), (381, 345, 346, 382), (393, 357, 358, 394), (374, 411, 410, 373), (392, 356, 357, 393), (379, 381, 414, 397), (350, 386, 385, 349), (381, 382, 413, 414), (382, 383, 412, 413), (383, 384, 411, 412), (384, 385, 410, 411), (385, 386, 409, 410), (386, 387, 408, 409), (387, 388, 407, 408), (388, 389, 406, 407), (389, 390, 405, 406), (390, 391, 404, 405), (391, 392, 403, 404), (392, 393, 402, 403), (393, 394, 401, 402), (395, 396, 399, 400), (396, 380, 398, 399), (380, 379, 397, 398), (351, 387, 386, 350), (352, 388, 387, 351), (353, 389, 388, 352), (377, 378, 397, 414), (376, 377, 414, 413), (354, 390, 389, 353), (362, 363, 400, 399), (355, 391, 390, 354), (361, 362, 399, 398), (378, 361, 398, 397), (356, 392, 391, 355), (343, 379, 380, 344), (164, 163, 174, 175), (166, 177, 178, 167), (154, 153, 159, 160), (431, 432, 423, 424), (433, 434, 427, 429), (435, 431, 424, 425), (436, 437, 430, 417), (437, 433, 429, 430), (438, 435, 425, 426), (439, 440, 418, 416), (434, 438, 426, 427), (441, 436, 417, 422), (440, 442, 419, 418), (442, 443, 420, 419), (444, 439, 416, 415), (432, 445, 428, 423), (443, 446, 421, 420), (445, 444, 415, 428), (446, 441, 422, 421), (172, 173, 441, 446), (335, 155, 444, 445), (171, 172, 446, 443), (324, 335, 445, 432), (155, 161, 439, 444), (170, 171, 443, 442), (169, 170, 442, 440), (173, 162, 436, 441), (328, 327, 438, 434), (161, 169, 440, 439), (327, 326, 435, 438), (340, 336, 433, 437), (162, 340, 437, 436), (326, 325, 431, 435), (336, 328, 434, 433), (325, 324, 432, 431), (416, 418, 450, 448), (417, 430, 462, 449), (424, 423, 455, 456), (415, 416, 448, 447), (428, 415, 447, 460), (425, 424, 456, 457), (418, 419, 451, 450), (426, 425, 457, 458), (419, 420, 452, 451), (427, 426, 458, 459), (420, 421, 453, 452), (429, 427, 459, 461), (421, 422, 454, 453), (423, 428, 460, 455), (422, 417, 449, 454), (430, 429, 461, 462), (450, 451, 467, 466), (458, 457, 473, 474), (451, 452, 468, 467), (459, 458, 474, 475), (452, 453, 469, 468), (461, 459, 475, 477), (453, 454, 470, 469), (455, 460, 476, 471), (454, 449, 465, 470), (462, 461, 477, 478), (448, 450, 466, 464), (449, 462, 478, 465), (456, 455, 471, 472), (447, 448, 464, 463), (460, 447, 463, 476), (457, 456, 472, 473), (475, 498, 492, 477), (480, 573, 483, 484), (483, 482, 488, 489), (572, 571, 481), (477, 492, 486, 478), (574, 480, 484, 485), (479, 572, 481, 482), (488, 494, 495, 489), (481, 571, 487), (471, 522, 516, 472), (485, 484, 490, 491), (482, 481, 487, 488), (472, 516, 510, 473), (484, 483, 489, 490), (463, 534, 528, 476), (491, 490, 496, 497), (495, 494, 500, 501), (488, 487, 493, 494), (476, 528, 522, 471), (490, 489, 495, 496), (487, 571, 493), (494, 493, 499, 500), (464, 540, 534, 463), (496, 495, 501, 502), (501, 500, 506, 507), (493, 571, 499), (466, 546, 540, 464), (497, 496, 502, 503), (467, 552, 546, 466), (502, 501, 507, 508), (506, 512, 513, 507), (499, 571, 505), (468, 558, 552, 467), (503, 502, 508, 509), (500, 499, 505, 506), (505, 571, 511), (470, 570, 564, 469), (509, 508, 514, 515), (512, 518, 519, 513), (506, 505, 511, 512), (469, 564, 558, 468), (508, 507, 513, 514), (515, 514, 520, 521), (519, 518, 524, 525), (512, 511, 517, 518), (465, 575, 570, 470), (514, 513, 519, 520), (511, 571, 517), (478, 486, 575, 465), (539, 545, 516, 522), (520, 519, 525, 526), (525, 524, 530, 531), (517, 571, 523), (503, 509, 552, 558), (521, 520, 526, 527), (518, 517, 523, 524), (526, 525, 531, 532), (530, 536, 537, 531), (523, 571, 529), (509, 515, 546, 552), (527, 526, 532, 533), (524, 523, 529, 530), (574, 485, 575, 486), (557, 563, 498, 504), (533, 532, 538, 539), (536, 542, 543, 537), (530, 529, 535, 536), (563, 569, 492, 498), (532, 531, 537, 538), (529, 571, 535), (543, 542, 548, 549), (536, 535, 541, 542), (533, 539, 522, 528), (538, 537, 543, 544), (535, 571, 541), (527, 533, 528, 534), (539, 538, 544, 545), (497, 503, 558, 564), (544, 543, 549, 550), (549, 548, 554, 555), (541, 571, 547), (569, 574, 486, 492), (545, 544, 550, 551), (542, 541, 547, 548), (554, 560, 561, 555), (547, 571, 553), (551, 557, 504, 510), (551, 550, 556, 557), (548, 547, 553, 554), (491, 497, 564, 570), (550, 549, 555, 556), (545, 551, 510, 516), (557, 556, 562, 563), (561, 560, 566, 567), (554, 553, 559, 560), (515, 521, 540, 546), (556, 555, 561, 562), (553, 571, 559), (560, 559, 565, 566), (521, 527, 534, 540), (562, 561, 567, 568), (567, 566, 479, 573), (559, 571, 565), (485, 491, 570, 575), (563, 562, 568, 569), (474, 504, 498, 475), (568, 567, 573, 480), (565, 571, 572), (473, 510, 504, 474), (569, 568, 480, 574), (566, 565, 572, 479), (573, 479, 482, 483), (576, 580, 578), (577, 578, 580, 579), (576, 582, 580), (579, 580, 582, 581), (576, 584, 582), (581, 582, 584, 583), (576, 586, 584), (583, 584, 586, 585), (576, 588, 586), (585, 586, 588, 587), (576, 590, 588), (587, 588, 590, 589), (576, 592, 590), (589, 590, 592, 591), (576, 594, 592), (591, 592, 594, 593), (576, 596, 594), (593, 594, 596, 595), (576, 598, 596), (595, 596, 598, 597), (576, 600, 598), (597, 598, 600, 599), (576, 602, 600), (599, 600, 602, 601), (576, 604, 602), (601, 602, 604, 603), (576, 606, 604), (603, 604, 606, 605), (576, 608, 606), (605, 606, 608, 607), (576, 610, 608), (607, 608, 610, 609), (576, 612, 610), (609, 610, 612, 611), (576, 614, 612), (611, 612, 614, 613), (576, 616, 614), (613, 614, 616, 615), (576, 618, 616), (615, 616, 618, 617), (576, 620, 618), (617, 618, 620, 619), (576, 622, 620), (619, 620, 622, 621), (576, 624, 622), (621, 622, 624, 623), (576, 578, 624), (623, 624, 578, 577), (623, 78, 621), (621, 78, 619), (619, 78, 617), (617, 78, 615), (615, 78, 116, 613), (613, 116, 611), (611, 116, 609), (609, 116, 607), (607, 116, 605), (605, 116, 603), (603, 116, 39, 601), (601, 39, 599), (599, 39, 597), (597, 39, 595), (595, 39, 593), (593, 39, 591), (591, 39, 1, 589), (589, 1, 587), (587, 1, 585), (585, 1, 583), (583, 1, 581), (581, 1, 579), (579, 1, 78, 577), (577, 78, 623), (640, 687, 642, 625), (627, 648, 651, 628), (628, 651, 654, 629), (629, 654, 657, 630), (630, 657, 660, 631), (631, 660, 663, 632), (632, 663, 666, 633), (633, 666, 669, 634), (634, 669, 672, 635), (635, 672, 675, 636), (636, 675, 678, 637), (637, 678, 681, 638), (638, 681, 684, 639), (639, 684, 687, 640), (625, 642, 645, 626), (626, 645, 648, 627), (645, 642, 643, 646), (646, 643, 641, 644), (648, 645, 646, 649), (649, 646, 644, 647), (651, 648, 649, 652), (652, 649, 647, 650), (654, 651, 652, 655), (655, 652, 650, 653), (657, 654, 655, 658), (658, 655, 653, 656), (660, 657, 658, 661), (661, 658, 656, 659), (663, 660, 661, 664), (664, 661, 659, 662), (666, 663, 664, 667), (667, 664, 662, 665), (669, 666, 667, 670), (670, 667, 665, 668), (672, 669, 670, 673), (673, 670, 668, 671), (675, 672, 673, 676), (676, 673, 671, 674), (678, 675, 676, 679), (679, 676, 674, 677), (681, 678, 679, 682), (682, 679, 677, 680), (684, 681, 682, 685), (685, 682, 680, 683), (687, 684, 685, 688), (688, 685, 683, 686), (642, 687, 688, 643), (643, 688, 686, 641), (644, 641, 686, 683, 680, 677, 674, 671, 668, 665, 662, 659, 656, 653, 650, 647), (704, 689, 706, 751), (691, 692, 715, 712), (692, 693, 718, 715), (693, 694, 721, 718), (694, 695, 724, 721), (695, 696, 727, 724), (696, 697, 730, 727), (697, 698, 733, 730), (698, 699, 736, 733), (699, 700, 739, 736), (700, 701, 742, 739), (701, 702, 745, 742), (702, 703, 748, 745), (703, 704, 751, 748), (689, 690, 709, 706), (690, 691, 712, 709), (709, 710, 707, 706), (710, 708, 705, 707), (712, 713, 710, 709), (713, 711, 708, 710), (715, 716, 713, 712), (716, 714, 711, 713), (718, 719, 716, 715), (719, 717, 714, 716), (721, 722, 719, 718), (722, 720, 717, 719), (724, 725, 722, 721), (725, 723, 720, 722), (727, 728, 725, 724), (728, 726, 723, 725), (730, 731, 728, 727), (731, 729, 726, 728), (733, 734, 731, 730), (734, 732, 729, 731), (736, 737, 734, 733), (737, 735, 732, 734), (739, 740, 737, 736), (740, 738, 735, 737), (742, 743, 740, 739), (743, 741, 738, 740), (745, 746, 743, 742), (746, 744, 741, 743), (748, 749, 746, 745), (749, 747, 744, 746), (751, 752, 749, 748), (752, 750, 747, 749), (706, 707, 752, 751), (707, 705, 750, 752), (708, 711, 714, 717, 720, 723, 726, 729, 732, 735, 738, 741, 744, 747, 750, 705)])
me_cube.polygons.foreach_set('use_smooth', [True] * 767)
_k = set([(152, 158), (152, 332), (155, 161), (155, 335), (158, 166), (161, 169), (162, 173), (162, 340), (166, 177), (169, 170), (170, 171), (171, 172), (172, 173), (177, 188), (188, 199), (199, 210), (210, 221), (221, 233), (233, 244), (244, 255), (255, 266), (266, 277), (277, 288), (288, 299), (299, 310), (310, 321), (321, 332), (324, 325), (324, 335), (325, 326), (326, 327), (327, 328), (328, 336), (336, 340), (343, 344), (343, 345), (344, 360), (345, 346), (346, 347), (347, 348), (348, 349), (349, 350), (350, 351), (351, 352), (352, 353), (353, 354), (354, 355), (355, 356), (356, 357), (357, 358), (358, 359), (359, 360), (361, 362), (361, 378), (362, 363), (363, 364), (364, 365), (365, 366), (366, 367), (367, 368), (368, 369), (369, 370), (370, 371), (371, 372), (372, 373), (373, 374), (374, 375), (375, 376), (376, 377), (377, 378), (379, 380), (379, 381), (380, 396), (381, 382), (382, 383), (383, 384), (384, 385), (385, 386), (386, 387), (387, 388), (388, 389), (389, 390), (390, 391), (391, 392), (392, 393), (393, 394), (394, 395), (395, 396), (397, 398), (397, 414), (398, 399), (399, 400), (400, 401), (401, 402), (402, 403), (403, 404), (404, 405), (405, 406), (406, 407), (407, 408), (408, 409), (409, 410), (410, 411), (411, 412), (412, 413), (413, 414), (415, 416), (415, 428), (416, 418), (417, 422), (417, 430), (418, 419), (419, 420), (420, 421), (421, 422), (423, 424), (423, 428), (424, 425), (425, 426), (426, 427), (427, 429), (429, 430), (447, 448), (447, 460), (448, 450), (449, 454), (449, 462), (450, 451), (451, 452), (452, 453), (453, 454), (455, 456), (455, 460), (456, 457), (457, 458), (458, 459), (459, 461), (461, 462), (463, 464), (463, 476), (464, 466), (465, 470), (465, 478), (466, 467), (467, 468), (468, 469), (469, 470), (471, 472), (471, 476), (472, 473), (473, 474), (474, 475), (475, 477), (477, 478), (485, 491), (485, 574), (486, 492), (486, 575), (491, 497), (492, 498), (497, 503), (498, 504), (503, 509), (504, 510), (509, 515), (510, 516), (515, 521), (516, 522), (521, 527), (522, 528), (527, 533), (528, 534), (533, 539), (534, 540), (539, 545), (540, 546), (545, 551), (546, 552), (551, 557), (552, 558), (557, 563), (558, 564), (563, 569), (564, 570), (569, 574), (570, 575), (577, 579), (577, 623), (578, 580), (578, 624), (579, 581), (580, 582), (581, 583), (582, 584), (583, 585), (584, 586), (585, 587), (586, 588), (587, 589), (588, 590), (589, 591), (590, 592), (591, 593), (592, 594), (593, 595), (594, 596), (595, 597), (596, 598), (597, 599), (598, 600), (599, 601), (600, 602), (601, 603), (602, 604), (603, 605), (604, 606), (605, 607), (606, 608), (607, 609), (608, 610), (609, 611), (610, 612), (611, 613), (612, 614), (613, 615), (614, 616), (615, 617), (616, 618), (617, 619), (618, 620), (619, 621), (620, 622), (621, 623), (622, 624)])
me_cube.attributes.new('sharp_edge', 'BOOLEAN', 'EDGE').data.foreach_set('value', [ (min(e.vertices), max(e.vertices)) in _k for e in me_cube.edges])
_uv = me_cube.uv_layers.new(name='UVMap')
_uv.uv.foreach_set('vector', [0.3788, 0.4894, 0.647, 0.4894, 0.647, 0.7576, 0.3788, 0.7576, 0.2723, 0.6816, 0.2723, 0.7151, 0.004079, 0.7151, 0.004079, 0.6816, 0.2723, 0.8279, 0.2723, 0.8614, 0.004079, 0.8614, 0.004079, 0.8279, 0.9233, 0.2654, 0.9233, 0.2989, 0.6551, 0.2989, 0.6551, 0.2654, 0.3322, 0.7137, 0.3297, 0.7277, 0.316, 0.7252, 0.3188, 0.7125, 0.3297, 0.7277, 0.3241, 0.7412, 0.3125, 0.7348, 0.316, 0.7252, 0.3188, 0.7125, 0.316, 0.7252, 0.3061, 0.7239, 0.3062, 0.712, 0.316, 0.7252, 0.3125, 0.7348, 0.3061, 0.7311, 0.3061, 0.7239, 0.3059, 0.7631, 0.2962, 0.7528, 0.306, 0.7429, 0.3158, 0.753, 0.2962, 0.7528, 0.2881, 0.7409, 0.2997, 0.7347, 0.306, 0.7429, 0.3158, 0.753, 0.306, 0.7429, 0.3125, 0.7348, 0.3241, 0.7412, 0.306, 0.7429, 0.2997, 0.7347, 0.3061, 0.7311, 0.3125, 0.7348, 0.2804, 0.7136, 0.2936, 0.7124, 0.2963, 0.7251, 0.2827, 0.7275, 0.2936, 0.7124, 0.3062, 0.712, 0.3061, 0.7239, 0.2963, 0.7251, 0.2827, 0.7275, 0.2963, 0.7251, 0.2997, 0.7347, 0.2881, 0.7409, 0.2963, 0.7251, 0.3061, 0.7239, 0.3061, 0.7311, 0.2997, 0.7347, 0.3067, 0.6292, 0.3165, 0.6395, 0.3066, 0.6494, 0.2969, 0.6394, 0.3165, 0.6395, 0.3246, 0.6514, 0.313, 0.6577, 0.3066, 0.6494, 0.2969, 0.6394, 0.3066, 0.6494, 0.3001, 0.6576, 0.2885, 0.6512, 0.3066, 0.6494, 0.313, 0.6577, 0.3065, 0.6612, 0.3001, 0.6576, 0.3322, 0.6788, 0.3191, 0.6799, 0.3164, 0.6672, 0.3299, 0.6649, 0.3191, 0.6799, 0.3065, 0.6803, 0.3065, 0.6685, 0.3164, 0.6672, 0.3299, 0.6649, 0.3164, 0.6672, 0.313, 0.6577, 0.3246, 0.6514, 0.3164, 0.6672, 0.3065, 0.6685, 0.3065, 0.6612, 0.313, 0.6577, 0.2804, 0.6786, 0.283, 0.6646, 0.2966, 0.6671, 0.2938, 0.6799, 0.283, 0.6646, 0.2885, 0.6512, 0.3001, 0.6576, 0.2966, 0.6671, 0.2938, 0.6799, 0.2966, 0.6671, 0.3065, 0.6685, 0.3065, 0.6803, 0.2966, 0.6671, 0.3001, 0.6576, 0.3065, 0.6612, 0.3065, 0.6685, 0.7281, 0.729, 0.7306, 0.715, 0.7442, 0.7175, 0.7415, 0.7303, 0.7306, 0.715, 0.7362, 0.7016, 0.7478, 0.708, 0.7442, 0.7175, 0.7415, 0.7303, 0.7442, 0.7175, 0.7541, 0.7189, 0.7541, 0.7307, 0.7442, 0.7175, 0.7478, 0.708, 0.7542, 0.7116, 0.7541, 0.7189, 0.7544, 0.6796, 0.7641, 0.6899, 0.7543, 0.6998, 0.7445, 0.6898, 0.7641, 0.6899, 0.7722, 0.7018, 0.7606, 0.7081, 0.7543, 0.6998, 0.7445, 0.6898, 0.7543, 0.6998, 0.7478, 0.708, 0.7362, 0.7016, 0.7543, 0.6998, 0.7606, 0.7081, 0.7542, 0.7116, 0.7478, 0.708, 0.7799, 0.7292, 0.7667, 0.7303, 0.764, 0.7176, 0.7776, 0.7153, 0.7667, 0.7303, 0.7541, 0.7307, 0.7541, 0.7189, 0.764, 0.7176, 0.7776, 0.7153, 0.764, 0.7176, 0.7606, 0.7081, 0.7722, 0.7018, 0.764, 0.7176, 0.7541, 0.7189, 0.7542, 0.7116, 0.7606, 0.7081, 0.7281, 0.764, 0.7412, 0.7628, 0.7439, 0.7755, 0.7304, 0.7779, 0.7412, 0.7628, 0.7538, 0.7624, 0.7538, 0.7743, 0.7439, 0.7755, 0.7304, 0.7779, 0.7439, 0.7755, 0.7473, 0.7851, 0.7357, 0.7913, 0.7439, 0.7755, 0.7538, 0.7743, 0.7538, 0.7815, 0.7473, 0.7851, 0.7799, 0.7641, 0.7773, 0.7781, 0.7637, 0.7756, 0.7665, 0.7629, 0.7773, 0.7781, 0.7718, 0.7916, 0.7602, 0.7852, 0.7637, 0.7756, 0.7665, 0.7629, 0.7637, 0.7756, 0.7538, 0.7743, 0.7538, 0.7624, 0.7637, 0.7756, 0.7602, 0.7852, 0.7538, 0.7815, 0.7538, 0.7743, 0.7536, 0.8135, 0.7438, 0.8032, 0.7537, 0.7933, 0.7634, 0.8034, 0.7438, 0.8032, 0.7357, 0.7913, 0.7473, 0.7851, 0.7537, 0.7933, 0.7634, 0.8034, 0.7537, 0.7933, 0.7602, 0.7852, 0.7718, 0.7916, 0.7537, 0.7933, 0.7473, 0.7851, 0.7538, 0.7815, 0.7602, 0.7852, 0.2804, 0.8556, 0.2936, 0.8544, 0.2963, 0.8671, 0.2827, 0.8695, 0.2936, 0.8544, 0.3062, 0.8541, 0.3061, 0.8659, 0.2963, 0.8671, 0.2827, 0.8695, 0.2963, 0.8671, 0.2997, 0.8767, 0.2881, 0.8829, 0.2963, 0.8671, 0.3061, 0.8659, 0.3061, 0.8731, 0.2997, 0.8767, 0.3322, 0.8557, 0.3297, 0.8698, 0.316, 0.8672, 0.3188, 0.8545, 0.3297, 0.8698, 0.3241, 0.8832, 0.3125, 0.8768, 0.316, 0.8672, 0.3188, 0.8545, 0.316, 0.8672, 0.3061, 0.8659, 0.3062, 0.8541, 0.316, 0.8672, 0.3125, 0.8768, 0.3061, 0.8731, 0.3061, 0.8659, 0.3059, 0.9051, 0.2962, 0.8948, 0.306, 0.8849, 0.3158, 0.895, 0.2962, 0.8948, 0.2881, 0.8829, 0.2997, 0.8767, 0.306, 0.8849, 0.3158, 0.895, 0.306, 0.8849, 0.3125, 0.8768, 0.3241, 0.8832, 0.306, 0.8849, 0.2997, 0.8767, 0.3061, 0.8731, 0.3125, 0.8768, 0.3322, 0.8208, 0.3191, 0.8219, 0.3164, 0.8092, 0.3299, 0.8069, 0.3191, 0.8219, 0.3065, 0.8223, 0.3065, 0.8105, 0.3164, 0.8092, 0.3299, 0.8069, 0.3164, 0.8092, 0.313, 0.7997, 0.3246, 0.7934, 0.3164, 0.8092, 0.3065, 0.8105, 0.3065, 0.8032, 0.313, 0.7997, 0.2804, 0.8206, 0.283, 0.8066, 0.2966, 0.8091, 0.2938, 0.8219, 0.283, 0.8066, 0.2885, 0.7932, 0.3001, 0.7996, 0.2966, 0.8091, 0.2938, 0.8219, 0.2966, 0.8091, 0.3065, 0.8105, 0.3065, 0.8223, 0.2966, 0.8091, 0.3001, 0.7996, 0.3065, 0.8032, 0.3065, 0.8105, 0.3067, 0.7713, 0.3165, 0.7815, 0.3066, 0.7914, 0.2969, 0.7814, 0.3165, 0.7815, 0.3246, 0.7934, 0.313, 0.7997, 0.3066, 0.7914, 0.2969, 0.7814, 0.3066, 0.7914, 0.3001, 0.7996, 0.2885, 0.7932, 0.3066, 0.7914, 0.313, 0.7997, 0.3065, 0.8032, 0.3001, 0.7996, 0.7799, 0.5872, 0.7667, 0.5883, 0.764, 0.5756, 0.7776, 0.5733, 0.7667, 0.5883, 0.7541, 0.5887, 0.7541, 0.5769, 0.764, 0.5756, 0.7776, 0.5733, 0.764, 0.5756, 0.7606, 0.5661, 0.7722, 0.5598, 0.764, 0.5756, 0.7541, 0.5769, 0.7542, 0.5696, 0.7606, 0.5661, 0.7281, 0.587, 0.7306, 0.573, 0.7442, 0.5755, 0.7415, 0.5883, 0.7306, 0.573, 0.7362, 0.5596, 0.7478, 0.566, 0.7442, 0.5755, 0.7415, 0.5883, 0.7442, 0.5755, 0.7541, 0.5769, 0.7541, 0.5887, 0.7442, 0.5755, 0.7478, 0.566, 0.7542, 0.5696, 0.7541, 0.5769, 0.7544, 0.5376, 0.7641, 0.5479, 0.7543, 0.5578, 0.7445, 0.5477, 0.7641, 0.5479, 0.7722, 0.5598, 0.7606, 0.5661, 0.7543, 0.5578, 0.7445, 0.5477, 0.7543, 0.5578, 0.7478, 0.566, 0.7362, 0.5596, 0.7543, 0.5578, 0.7606, 0.5661, 0.7542, 0.5696, 0.7478, 0.566, 0.7536, 0.6715, 0.7438, 0.6612, 0.7537, 0.6513, 0.7634, 0.6614, 0.7438, 0.6612, 0.7357, 0.6493, 0.7473, 0.6431, 0.7537, 0.6513, 0.7634, 0.6614, 0.7537, 0.6513, 0.7602, 0.6431, 0.7718, 0.6496, 0.7537, 0.6513, 0.7473, 0.6431, 0.7538, 0.6395, 0.7602, 0.6431, 0.7281, 0.622, 0.7412, 0.6208, 0.7439, 0.6335, 0.7304, 0.6359, 0.7412, 0.6208, 0.7538, 0.6204, 0.7538, 0.6323, 0.7439, 0.6335, 0.7304, 0.6359, 0.7439, 0.6335, 0.7473, 0.6431, 0.7357, 0.6493, 0.7439, 0.6335, 0.7538, 0.6323, 0.7538, 0.6395, 0.7473, 0.6431, 0.7799, 0.6221, 0.7773, 0.6361, 0.7637, 0.6336, 0.7665, 0.6209, 0.7773, 0.6361, 0.7718, 0.6496, 0.7602, 0.6431, 0.7637, 0.6336, 0.7665, 0.6209, 0.7637, 0.6336, 0.7538, 0.6323, 0.7538, 0.6204, 0.7637, 0.6336, 0.7602, 0.6431, 0.7538, 0.6395, 0.7538, 0.6323, 0.004079, 0.6292, 0.2723, 0.6292, 0.2723, 0.6423, 0.004079, 0.6423, 0.004079, 0.6423, 0.2723, 0.6423, 0.2723, 0.6554, 0.004079, 0.6554, 0.004079, 0.6554, 0.2723, 0.6554, 0.2723, 0.6685, 0.004079, 0.6685, 0.004079, 0.6685, 0.2723, 0.6685, 0.2723, 0.6816, 0.004079, 0.6816, 0.647, 0.9039, 0.3788, 0.9039, 0.3788, 0.8909, 0.647, 0.8909, 0.647, 0.8909, 0.3788, 0.8909, 0.3788, 0.8778, 0.647, 0.8778, 0.647, 0.8778, 0.3788, 0.8778, 0.3788, 0.8647, 0.647, 0.8647, 0.647, 0.8647, 0.3788, 0.8647, 0.3788, 0.8516, 0.647, 0.8516, 0.2804, 0.7136, 0.2804, 0.6786, 0.2938, 0.6799, 0.2936, 0.7124, 0.2936, 0.7124, 0.2938, 0.6799, 0.3065, 0.6803, 0.3062, 0.712, 0.3062, 0.712, 0.3065, 0.6803, 0.3191, 0.6799, 0.3188, 0.7125, 0.3188, 0.7125, 0.3191, 0.6799, 0.3322, 0.6788, 0.3322, 0.7137, 0.7281, 0.622, 0.7281, 0.587, 0.7415, 0.5883, 0.7412, 0.6208, 0.7412, 0.6208, 0.7415, 0.5883, 0.7541, 0.5887, 0.7538, 0.6204, 0.7538, 0.6204, 0.7541, 0.5887, 0.7667, 0.5883, 0.7665, 0.6209, 0.7665, 0.6209, 0.7667, 0.5883, 0.7799, 0.5872, 0.7799, 0.6221, 0.7799, 0.7292, 0.7799, 0.7641, 0.7665, 0.7629, 0.7667, 0.7303, 0.7667, 0.7303, 0.7665, 0.7629, 0.7538, 0.7624, 0.7541, 0.7307, 0.7541, 0.7307, 0.7538, 0.7624, 0.7412, 0.7628, 0.7415, 0.7303, 0.7415, 0.7303, 0.7412, 0.7628, 0.7281, 0.764, 0.7281, 0.729, 0.2804, 0.8556, 0.2804, 0.8206, 0.2938, 0.8219, 0.2936, 0.8544, 0.2936, 0.8544, 0.2938, 0.8219, 0.3065, 0.8223, 0.3062, 0.8541, 0.3062, 0.8541, 0.3065, 0.8223, 0.3191, 0.8219, 0.3188, 0.8545, 0.3188, 0.8545, 0.3191, 0.8219, 0.3322, 0.8208, 0.3322, 0.8557, 0.2723, 0.9137, 0.004079, 0.9137, 0.004079, 0.9007, 0.2723, 0.9007, 0.2723, 0.9007, 0.004079, 0.9007, 0.004079, 0.8876, 0.2723, 0.8876, 0.2723, 0.8876, 0.004079, 0.8876, 0.004079, 0.8745, 0.2723, 0.8745, 0.2723, 0.8745, 0.004079, 0.8745, 0.004079, 0.8614, 0.2723, 0.8614, 0.9233, 0.3512, 0.6551, 0.3512, 0.6551, 0.3382, 0.9233, 0.3382, 0.9233, 0.3382, 0.6551, 0.3382, 0.6551, 0.3251, 0.9233, 0.3251, 0.9233, 0.3251, 0.6551, 0.3251, 0.6551, 0.312, 0.9233, 0.312, 0.9233, 0.312, 0.6551, 0.312, 0.6551, 0.2989, 0.9233, 0.2989, 0.004079, 0.7756, 0.2723, 0.7756, 0.2723, 0.7887, 0.004079, 0.7887, 0.004079, 0.7887, 0.2723, 0.7887, 0.2723, 0.8017, 0.004079, 0.8017, 0.004079, 0.8017, 0.2723, 0.8017, 0.2723, 0.8148, 0.004079, 0.8148, 0.004079, 0.8148, 0.2723, 0.8148, 0.2723, 0.8279, 0.004079, 0.8279, 0.2723, 0.7674, 0.004079, 0.7674, 0.004079, 0.7543, 0.2723, 0.7543, 0.2723, 0.7543, 0.004079, 0.7543, 0.004079, 0.7413, 0.2723, 0.7413, 0.2723, 0.7413, 0.004079, 0.7413, 0.004079, 0.7282, 0.2723, 0.7282, 0.2723, 0.7282, 0.004079, 0.7282, 0.004079, 0.7151, 0.2723, 0.7151, 0.3788, 0.7658, 0.647, 0.7658, 0.647, 0.7789, 0.3788, 0.7789, 0.3788, 0.7789, 0.647, 0.7789, 0.647, 0.7919, 0.3788, 0.7919, 0.3788, 0.7919, 0.647, 0.7919, 0.647, 0.805, 0.3788, 0.805, 0.3788, 0.805, 0.647, 0.805, 0.647, 0.8181, 0.3788, 0.8181, 0.6551, 0.2131, 0.9233, 0.2131, 0.9233, 0.2261, 0.6551, 0.2261, 0.6551, 0.2261, 0.9233, 0.2261, 0.9233, 0.2392, 0.6551, 0.2392, 0.6551, 0.2392, 0.9233, 0.2392, 0.9233, 0.2523, 0.6551, 0.2523, 0.6551, 0.2523, 0.9233, 0.2523, 0.9233, 0.2654, 0.6551, 0.2654, 0.3788, 0.8516, 0.3788, 0.8181, 0.647, 0.8181, 0.647, 0.8516, 0.506, 0.1034, 0.5224, 0.1034, 0.5262, 0.1239, 0.505, 0.1234, 0.6487, 0.1246, 0.6825, 0.1214, 0.6855, 0.1384, 0.6511, 0.1454, 0.4389, 0.103, 0.4706, 0.1032, 0.4695, 0.1194, 0.4379, 0.1146, 0.6315, 0.1043, 0.6479, 0.1043, 0.6487, 0.1246, 0.6274, 0.1247, 0.8645, 0.1225, 0.7561, 0.08027, 0.7622, 0.06765, 0.8645, 0.1225, 0.8109, 0.01827, 0.8235, 0.01219, 0.3772, 0.1025, 0.4389, 0.103, 0.4379, 0.1146, 0.8645, 0.1225, 0.753, 0.1624, 0.7492, 0.149, 0.8645, 0.1225, 0.7739, 0.05007, 0.7784, 0.04466, 0.6816, 0.1044, 0.7263, 0.1044, 0.7271, 0.1151, 0.6825, 0.1214, 0.8645, 0.1225, 0.7492, 0.149, 0.7471, 0.1351, 0.6825, 0.1214, 0.7271, 0.1151, 0.7294, 0.1257, 0.6855, 0.1384, 0.505, 0.1234, 0.5262, 0.1239, 0.5374, 0.1419, 0.5022, 0.144, 0.6982, 0.1724, 0.6627, 0.1896, 0.6511, 0.1454, 0.6855, 0.1384, 0.4379, 0.1146, 0.4695, 0.1194, 0.4661, 0.1357, 0.4349, 0.1261, 0.6274, 0.1247, 0.6487, 0.1246, 0.6511, 0.1454, 0.6157, 0.1425, 0.4895, 0.1878, 0.452, 0.168, 0.4661, 0.1357, 0.5022, 0.144, 0.8645, 0.1225, 0.8505, 0.004999, 0.8645, 0.004079, 0.8645, 0.1225, 0.7882, 0.03466, 0.7991, 0.02581, 0.3772, 0.1025, 0.4379, 0.1146, 0.4349, 0.1261, 0.8645, 0.1225, 0.7696, 0.05572, 0.7739, 0.05007, 0.5977, 0.1548, 0.6051, 0.2034, 0.5759, 0.2046, 0.5763, 0.1593, 0.3693, 0.4811, 0.3603, 0.5014, 0.316, 0.489, 0.329, 0.4549, 0.5763, 0.1593, 0.5759, 0.2046, 0.5468, 0.2029, 0.5551, 0.1545, 0.05391, 0.4725, 0.06559, 0.4952, 0.004079, 0.5175, 0.5551, 0.1545, 0.5468, 0.2029, 0.5176, 0.1977, 0.5374, 0.1419, 0.5374, 0.1419, 0.5176, 0.1977, 0.4895, 0.1878, 0.5022, 0.144, 0.316, 0.489, 0.282, 0.4812, 0.2934, 0.4384, 0.329, 0.4549, 0.452, 0.168, 0.4231, 0.1473, 0.4349, 0.1261, 0.4661, 0.1357, 0.6511, 0.1454, 0.6627, 0.1896, 0.6344, 0.1988, 0.6157, 0.1425, 0.134, 0.478, 0.09737, 0.4855, 0.08453, 0.4515, 0.1239, 0.4336, 0.6157, 0.1425, 0.6344, 0.1988, 0.6051, 0.2034, 0.5977, 0.1548, 0.2385, 0.4235, 0.2328, 0.4748, 0.2083, 0.4736, 0.21, 0.4208, 0.3603, 0.5014, 0.3575, 0.5234, 0.3116, 0.523, 0.316, 0.489, 0.21, 0.4208, 0.2083, 0.4736, 0.1838, 0.4737, 0.1811, 0.4215, 0.06559, 0.4952, 0.06921, 0.5189, 0.004079, 0.5175, 0.1811, 0.4215, 0.1838, 0.4737, 0.1591, 0.4751, 0.1523, 0.4258, 0.1523, 0.4258, 0.1591, 0.4751, 0.134, 0.478, 0.1239, 0.4336, 0.3116, 0.523, 0.278, 0.522, 0.282, 0.4812, 0.316, 0.489, 0.09737, 0.4855, 0.06559, 0.4952, 0.05391, 0.4725, 0.08453, 0.4515, 0.2934, 0.4384, 0.282, 0.4812, 0.2572, 0.4774, 0.2664, 0.4294, 0.1363, 0.5189, 0.1008, 0.5186, 0.09737, 0.4855, 0.134, 0.478, 0.2664, 0.4294, 0.2572, 0.4774, 0.2328, 0.4748, 0.2385, 0.4235, 0.06921, 0.5189, 0.06531, 0.5425, 0.004079, 0.5175, 0.1838, 0.4737, 0.1837, 0.5202, 0.1602, 0.5195, 0.1591, 0.4751, 0.1591, 0.4751, 0.1602, 0.5195, 0.1363, 0.5189, 0.134, 0.478, 0.3148, 0.5574, 0.2804, 0.5633, 0.278, 0.522, 0.3116, 0.523, 0.1008, 0.5186, 0.06921, 0.5189, 0.06559, 0.4952, 0.09737, 0.4855, 0.282, 0.4812, 0.278, 0.522, 0.2539, 0.5216, 0.2572, 0.4774, 0.1319, 0.5595, 0.09617, 0.5513, 0.1008, 0.5186, 0.1363, 0.5189, 0.2572, 0.4774, 0.2539, 0.5216, 0.2303, 0.5211, 0.2328, 0.4748, 0.2328, 0.4748, 0.2303, 0.5211, 0.207, 0.5207, 0.2083, 0.4736, 0.3575, 0.5234, 0.3605, 0.5455, 0.3148, 0.5574, 0.3116, 0.523, 0.2083, 0.4736, 0.207, 0.5207, 0.1837, 0.5202, 0.1838, 0.4737, 0.1837, 0.5202, 0.1811, 0.5664, 0.1565, 0.5637, 0.1602, 0.5195, 0.1602, 0.5195, 0.1565, 0.5637, 0.1319, 0.5595, 0.1363, 0.5189, 0.3269, 0.5923, 0.2907, 0.6086, 0.2804, 0.5633, 0.3148, 0.5574, 0.09617, 0.5513, 0.06531, 0.5425, 0.06921, 0.5189, 0.1008, 0.5186, 0.278, 0.522, 0.2804, 0.5633, 0.2551, 0.5663, 0.2539, 0.5216, 0.08239, 0.5838, 0.05365, 0.5642, 0.06531, 0.5425, 0.09617, 0.5513, 0.2539, 0.5216, 0.2551, 0.5663, 0.2302, 0.5678, 0.2303, 0.5211, 0.2303, 0.5211, 0.2302, 0.5678, 0.2056, 0.5678, 0.207, 0.5207, 0.3605, 0.5455, 0.3693, 0.5663, 0.3269, 0.5923, 0.3148, 0.5574, 0.207, 0.5207, 0.2056, 0.5678, 0.1811, 0.5664, 0.1837, 0.5202, 0.06531, 0.5425, 0.05365, 0.5642, 0.004079, 0.5175, 0.1565, 0.5637, 0.1466, 0.6119, 0.1194, 0.6025, 0.1319, 0.5595, 0.3171, 0.2797, 0.2834, 0.2725, 0.2943, 0.2297, 0.3297, 0.2454, 0.09905, 0.2783, 0.06778, 0.2875, 0.05603, 0.2646, 0.0861, 0.2442, 0.2804, 0.5633, 0.2907, 0.6086, 0.2619, 0.6163, 0.2551, 0.5663, 0.1194, 0.6025, 0.08239, 0.5838, 0.09617, 0.5513, 0.1319, 0.5595, 0.2551, 0.5663, 0.2619, 0.6163, 0.2328, 0.6205, 0.2302, 0.5678, 0.2302, 0.5678, 0.2328, 0.6205, 0.2036, 0.6211, 0.2056, 0.5678, 0.3706, 0.2713, 0.3619, 0.2917, 0.3171, 0.2797, 0.3297, 0.2454, 0.2056, 0.5678, 0.2036, 0.6211, 0.1748, 0.6182, 0.1811, 0.5664, 0.06778, 0.2875, 0.0715, 0.3115, 0.004079, 0.3112, 0.1811, 0.5664, 0.1748, 0.6182, 0.1466, 0.6119, 0.1565, 0.5637, 0.3171, 0.2797, 0.3131, 0.3136, 0.2799, 0.3133, 0.2834, 0.2725, 0.1028, 0.3117, 0.0715, 0.3115, 0.06778, 0.2875, 0.09905, 0.2783, 0.2943, 0.2297, 0.2834, 0.2725, 0.2586, 0.269, 0.2672, 0.2211, 0.1355, 0.2709, 0.09905, 0.2783, 0.0861, 0.2442, 0.1251, 0.2264, 0.2672, 0.2211, 0.2586, 0.269, 0.2342, 0.2667, 0.2394, 0.2155, 0.2394, 0.2155, 0.2342, 0.2667, 0.2098, 0.2657, 0.2109, 0.2131, 0.05603, 0.2646, 0.06778, 0.2875, 0.004079, 0.3112, 0.2109, 0.2131, 0.2098, 0.2657, 0.1853, 0.2661, 0.1822, 0.214, 0.3619, 0.2917, 0.3594, 0.3138, 0.3131, 0.3136, 0.3171, 0.2797, 0.1822, 0.214, 0.1853, 0.2661, 0.1606, 0.2678, 0.1534, 0.2185, 0.1534, 0.2185, 0.1606, 0.2678, 0.1355, 0.2709, 0.1251, 0.2264, 0.1346, 0.3529, 0.09854, 0.3448, 0.1028, 0.3117, 0.1382, 0.3121, 0.3131, 0.3136, 0.3168, 0.3478, 0.2826, 0.3546, 0.2799, 0.3133, 0.2834, 0.2725, 0.2799, 0.3133, 0.2558, 0.3131, 0.2586, 0.269, 0.1382, 0.3121, 0.1028, 0.3117, 0.09905, 0.2783, 0.1355, 0.2709, 0.2586, 0.269, 0.2558, 0.3131, 0.2322, 0.3129, 0.2342, 0.2667, 0.2342, 0.2667, 0.2322, 0.3129, 0.209, 0.3127, 0.2098, 0.2657, 0.3594, 0.3138, 0.3618, 0.336, 0.3168, 0.3478, 0.3131, 0.3136, 0.2098, 0.2657, 0.209, 0.3127, 0.1857, 0.3125, 0.1853, 0.2661, 0.0715, 0.3115, 0.06756, 0.3353, 0.004079, 0.3112, 0.1853, 0.2661, 0.1857, 0.3125, 0.1622, 0.3123, 0.1606, 0.2678, 0.1606, 0.2678, 0.1622, 0.3123, 0.1382, 0.3121, 0.1355, 0.2709, 0.3292, 0.3827, 0.293, 0.3987, 0.2826, 0.3546, 0.3168, 0.3478, 0.2799, 0.3133, 0.2826, 0.3546, 0.2574, 0.3575, 0.2558, 0.3131, 0.1234, 0.3957, 0.0854, 0.3782, 0.09854, 0.3448, 0.1346, 0.3529, 0.2558, 0.3131, 0.2574, 0.3575, 0.2327, 0.3594, 0.2322, 0.3129, 0.2322, 0.3129, 0.2327, 0.3594, 0.2082, 0.3597, 0.209, 0.3127, 0.3618, 0.336, 0.3706, 0.3567, 0.3292, 0.3827, 0.3168, 0.3478, 0.209, 0.3127, 0.2082, 0.3597, 0.1838, 0.3588, 0.1857, 0.3125, 0.06756, 0.3353, 0.05573, 0.358, 0.004079, 0.3112, 0.1857, 0.3125, 0.1838, 0.3588, 0.1593, 0.3565, 0.1622, 0.3123, 0.1622, 0.3123, 0.1593, 0.3565, 0.1346, 0.3529, 0.1382, 0.3121, 0.09854, 0.3448, 0.06756, 0.3353, 0.0715, 0.3115, 0.1028, 0.3117, 0.2826, 0.3546, 0.293, 0.3987, 0.2649, 0.4072, 0.2574, 0.3575, 0.132, 0.06429, 0.09605, 0.07186, 0.08236, 0.03893, 0.1201, 0.02, 0.2574, 0.3575, 0.2649, 0.4072, 0.2359, 0.4117, 0.2327, 0.3594, 0.2327, 0.3594, 0.2359, 0.4117, 0.207, 0.4126, 0.2082, 0.3597, 0.369, 0.0613, 0.3602, 0.08193, 0.3147, 0.06977, 0.3269, 0.03531, 0.2082, 0.3597, 0.207, 0.4126, 0.1784, 0.4102, 0.1838, 0.3588, 0.05349, 0.05854, 0.06508, 0.08037, 0.004079, 0.1049, 0.1838, 0.3588, 0.1784, 0.4102, 0.1505, 0.4044, 0.1593, 0.3565, 0.1593, 0.3565, 0.1505, 0.4044, 0.1234, 0.3957, 0.1346, 0.3529, 0.3147, 0.06977, 0.2805, 0.06341, 0.2914, 0.01923, 0.3269, 0.03531, 0.0854, 0.3782, 0.05573, 0.358, 0.06756, 0.3353, 0.09854, 0.3448, 0.1356, 0.1051, 0.1003, 0.1046, 0.09605, 0.07186, 0.132, 0.06429, 0.2635, 0.01136, 0.2556, 0.05985, 0.2309, 0.05797, 0.2352, 0.006085, 0.2352, 0.006085, 0.2309, 0.05797, 0.2063, 0.05746, 0.2063, 0.004079, 0.3602, 0.08193, 0.3571, 0.104, 0.3112, 0.104, 0.3147, 0.06977, 0.2063, 0.004079, 0.2063, 0.05746, 0.1817, 0.0584, 0.1771, 0.005585, 0.06508, 0.08037, 0.06879, 0.1039, 0.004079, 0.1049, 0.1771, 0.005585, 0.1817, 0.0584, 0.1569, 0.06037, 0.1483, 0.01142, 0.1483, 0.01142, 0.1569, 0.06037, 0.132, 0.06429, 0.1201, 0.02, 0.3112, 0.104, 0.2774, 0.1044, 0.2805, 0.06341, 0.3147, 0.06977, 0.09605, 0.07186, 0.06508, 0.08037, 0.05349, 0.05854, 0.08236, 0.03893, 0.2914, 0.01923, 0.2805, 0.06341, 0.2556, 0.05985, 0.2635, 0.01136, 0.2556, 0.05985, 0.2532, 0.1045, 0.2296, 0.1045, 0.2309, 0.05797, 0.2309, 0.05797, 0.2296, 0.1045, 0.2062, 0.1046, 0.2063, 0.05746, 0.3571, 0.104, 0.3599, 0.1261, 0.3152, 0.1384, 0.3112, 0.104, 0.2063, 0.05746, 0.2062, 0.1046, 0.1829, 0.1047, 0.1817, 0.0584, 0.06879, 0.1039, 0.06498, 0.1274, 0.004079, 0.1049, 0.1817, 0.0584, 0.1829, 0.1047, 0.1595, 0.1049, 0.1569, 0.06037, 0.1569, 0.06037, 0.1595, 0.1049, 0.1356, 0.1051, 0.132, 0.06429, 0.3152, 0.1384, 0.2806, 0.1458, 0.2774, 0.1044, 0.3112, 0.104, 0.1003, 0.1046, 0.06879, 0.1039, 0.06508, 0.08037, 0.09605, 0.07186, 0.2805, 0.06341, 0.2774, 0.1044, 0.2532, 0.1045, 0.2556, 0.05985, 0.1323, 0.1456, 0.09627, 0.1374, 0.1003, 0.1046, 0.1356, 0.1051, 0.2296, 0.1045, 0.2305, 0.1511, 0.2059, 0.1518, 0.2062, 0.1046, 0.3599, 0.1261, 0.369, 0.1467, 0.3281, 0.1733, 0.3152, 0.1384, 0.2062, 0.1046, 0.2059, 0.1518, 0.1815, 0.151, 0.1829, 0.1047, 0.06498, 0.1274, 0.05327, 0.1496, 0.004079, 0.1049, 0.1829, 0.1047, 0.1815, 0.151, 0.157, 0.149, 0.1595, 0.1049, 0.1595, 0.1049, 0.157, 0.149, 0.1323, 0.1456, 0.1356, 0.1051, 0.3281, 0.1733, 0.2917, 0.19, 0.2806, 0.1458, 0.3152, 0.1384, 0.09627, 0.1374, 0.06498, 0.1274, 0.06879, 0.1039, 0.1003, 0.1046, 0.2774, 0.1044, 0.2806, 0.1458, 0.2553, 0.149, 0.2532, 0.1045, 0.1213, 0.1882, 0.08322, 0.1705, 0.09627, 0.1374, 0.1323, 0.1456, 0.2532, 0.1045, 0.2553, 0.149, 0.2305, 0.1511, 0.2296, 0.1045, 0.2305, 0.1511, 0.2343, 0.2037, 0.2052, 0.2049, 0.2059, 0.1518, 0.7387, 0.06302, 0.7294, 0.08306, 0.6855, 0.07032, 0.6983, 0.03642, 0.2059, 0.1518, 0.2052, 0.2049, 0.1765, 0.2026, 0.1815, 0.151, 0.4239, 0.05843, 0.4353, 0.07983, 0.3772, 0.1025, 0.1815, 0.151, 0.1765, 0.2026, 0.1484, 0.1969, 0.157, 0.149, 0.157, 0.149, 0.1484, 0.1969, 0.1213, 0.1882, 0.1323, 0.1456, 0.6855, 0.07032, 0.6513, 0.06334, 0.6629, 0.01931, 0.6983, 0.03642, 0.08322, 0.1705, 0.05327, 0.1496, 0.06498, 0.1274, 0.09627, 0.1374, 0.2806, 0.1458, 0.2917, 0.19, 0.2634, 0.199, 0.2553, 0.149, 0.5026, 0.06297, 0.4666, 0.07073, 0.453, 0.03827, 0.4907, 0.01926, 0.2553, 0.149, 0.2634, 0.199, 0.2343, 0.2037, 0.2305, 0.1511, 0.4349, 0.1261, 0.4231, 0.1473, 0.3772, 0.1025, 0.5767, 0.004079, 0.5766, 0.04929, 0.5553, 0.05347, 0.5478, 0.005356, 0.7199, 0.6578, 0.7199, 0.6778, 0.6551, 0.6778, 0.6551, 0.6578, 0.5478, 0.005356, 0.5553, 0.05347, 0.5375, 0.06554, 0.5188, 0.009941, 0.5188, 0.009941, 0.5375, 0.06554, 0.5026, 0.06297, 0.4907, 0.01926, 0.6513, 0.06334, 0.6855, 0.07032, 0.6825, 0.08737, 0.6488, 0.08406, 0.4666, 0.07073, 0.4353, 0.07983, 0.4239, 0.05843, 0.453, 0.03827, 0.6629, 0.01931, 0.6513, 0.06334, 0.6159, 0.06614, 0.6347, 0.01009, 0.4666, 0.07073, 0.5026, 0.06297, 0.5052, 0.08338, 0.4697, 0.08699, 0.6347, 0.01009, 0.6159, 0.06614, 0.5979, 0.05372, 0.6056, 0.005449, 0.6056, 0.005449, 0.5979, 0.05372, 0.5766, 0.04929, 0.5767, 0.004079, 0.3772, 0.1025, 0.4353, 0.07983, 0.438, 0.09131, 0.8645, 0.1225, 0.7514, 0.09349, 0.7561, 0.08027, 0.8645, 0.1225, 0.8235, 0.01219, 0.8368, 0.007731, 0.6855, 0.07032, 0.7294, 0.08306, 0.7271, 0.09364, 0.6825, 0.08737, 0.5026, 0.06297, 0.5375, 0.06554, 0.5262, 0.0831, 0.5052, 0.08338, 0.6825, 0.08737, 0.6816, 0.1044, 0.6479, 0.1043, 0.6488, 0.08406, 0.4353, 0.07983, 0.4666, 0.07073, 0.4697, 0.08699, 0.438, 0.09131, 0.6159, 0.06614, 0.6513, 0.06334, 0.6488, 0.08406, 0.6275, 0.08387, 0.5052, 0.08338, 0.506, 0.1034, 0.4706, 0.1032, 0.4697, 0.08699, 0.8645, 0.1225, 0.7658, 0.06158, 0.7696, 0.05572, 0.8645, 0.1225, 0.8368, 0.007731, 0.8505, 0.004999, 0.438, 0.09131, 0.4697, 0.08699, 0.4706, 0.1032, 0.4389, 0.103, 0.6275, 0.08387, 0.6488, 0.08406, 0.6479, 0.1043, 0.6315, 0.1043, 0.4706, 0.1032, 0.506, 0.1034, 0.505, 0.1234, 0.4695, 0.1194, 0.8645, 0.1225, 0.7468, 0.1211, 0.7483, 0.1072, 0.8645, 0.1225, 0.7471, 0.1351, 0.7468, 0.1211, 0.3772, 0.1025, 0.438, 0.09131, 0.4389, 0.103, 0.8645, 0.1225, 0.7991, 0.02581, 0.8109, 0.01827, 0.6825, 0.08737, 0.7271, 0.09364, 0.7263, 0.1044, 0.6816, 0.1044, 0.5052, 0.08338, 0.5262, 0.0831, 0.5224, 0.1034, 0.506, 0.1034, 0.9046, 0.02181, 0.8989, 0.01327, 0.9211, 0.004079, 0.9231, 0.01415, 0.8904, 0.03597, 0.8819, 0.03026, 0.8989, 0.01327, 0.9046, 0.02181, 0.7199, 0.6979, 0.7199, 0.708, 0.6551, 0.708, 0.6551, 0.6979, 0.7199, 0.6879, 0.7199, 0.6979, 0.6551, 0.6979, 0.6551, 0.6879, 0.7199, 0.6778, 0.7199, 0.6879, 0.6551, 0.6879, 0.6551, 0.6778, 0.7199, 0.6378, 0.7199, 0.6578, 0.6551, 0.6578, 0.6551, 0.6378, 0.8827, 0.05447, 0.8727, 0.05246, 0.8819, 0.03026, 0.8904, 0.03597, 0.7355, 0.9566, 0.7497, 0.978, 0.7391, 0.9837, 0.7293, 0.9599, 0.7293, 0.9599, 0.7391, 0.9837, 0.7275, 0.9872, 0.7225, 0.962, 0.7199, 0.6177, 0.7199, 0.6378, 0.6551, 0.6378, 0.6551, 0.6177, 0.7035, 0.9872, 0.7085, 0.962, 0.7225, 0.962, 0.7275, 0.9872, 0.8827, 0.07449, 0.8727, 0.07649, 0.8727, 0.05246, 0.8827, 0.05447, 0.7199, 0.5977, 0.7199, 0.6177, 0.6551, 0.6177, 0.6551, 0.5977, 0.7454, 0.9467, 0.7667, 0.961, 0.7591, 0.9703, 0.7409, 0.9522, 0.7199, 0.5777, 0.7199, 0.5977, 0.6551, 0.5977, 0.6551, 0.5777, 0.8904, 0.09299, 0.8819, 0.09869, 0.8727, 0.07649, 0.8827, 0.07449, 0.7199, 0.5577, 0.7199, 0.5777, 0.6551, 0.5777, 0.6551, 0.5577, 0.7199, 0.5376, 0.7199, 0.5577, 0.6551, 0.5577, 0.6551, 0.5376, 0.8334, 0.5999, 0.8334, 0.5759, 0.88, 0.5759, 0.88, 0.5999, 0.8645, 0.1225, 0.7784, 0.04466, 0.7882, 0.03466, 0.7199, 0.7981, 0.7199, 0.8182, 0.6551, 0.8182, 0.6551, 0.7981, 0.8645, 0.1225, 0.7622, 0.06765, 0.7658, 0.06158, 0.7199, 0.8382, 0.7199, 0.8582, 0.6551, 0.8582, 0.6551, 0.8382, 0.9616, 0.02181, 0.9431, 0.01415, 0.9451, 0.004079, 0.9673, 0.01327, 0.7199, 0.8182, 0.7199, 0.8382, 0.6551, 0.8382, 0.6551, 0.8182, 0.8645, 0.1225, 0.7483, 0.1072, 0.7514, 0.09349, 0.7199, 0.7781, 0.7199, 0.7981, 0.6551, 0.7981, 0.6551, 0.7781, 0.9757, 0.03597, 0.9616, 0.02181, 0.9673, 0.01327, 0.9843, 0.03026, 0.7199, 0.7581, 0.7199, 0.7781, 0.6551, 0.7781, 0.6551, 0.7581, 0.9834, 0.05446, 0.9757, 0.03597, 0.9843, 0.03026, 0.9935, 0.05246, 0.7199, 0.7381, 0.7199, 0.7581, 0.6551, 0.7581, 0.6551, 0.7381, 0.9834, 0.07449, 0.9834, 0.05446, 0.9935, 0.05246, 0.9935, 0.07649, 0.9231, 0.1148, 0.9431, 0.1148, 0.9451, 0.1249, 0.9211, 0.1249, 0.7199, 0.718, 0.7199, 0.7381, 0.6551, 0.7381, 0.6551, 0.718, 0.9046, 0.1071, 0.9231, 0.1148, 0.9211, 0.1249, 0.8989, 0.1157, 0.9231, 0.01415, 0.9211, 0.004079, 0.9451, 0.004079, 0.9431, 0.01415, 0.7199, 0.708, 0.7199, 0.718, 0.6551, 0.718, 0.6551, 0.708, 0.7667, 0.8925, 0.7454, 0.9068, 0.7355, 0.8969, 0.7497, 0.8756, 0.7759, 0.9147, 0.7507, 0.9197, 0.7454, 0.9068, 0.7667, 0.8925, 0.7759, 0.9388, 0.7507, 0.9338, 0.7507, 0.9197, 0.7759, 0.9147, 0.7667, 0.961, 0.7454, 0.9467, 0.7507, 0.9338, 0.7759, 0.9388, 0.6813, 0.978, 0.6956, 0.9566, 0.7085, 0.962, 0.7035, 0.9872, 0.9046, 0.1071, 0.8989, 0.1157, 0.8819, 0.09869, 0.8904, 0.09299, 0.6643, 0.961, 0.6856, 0.9467, 0.6956, 0.9566, 0.6813, 0.978, 0.8334, 0.5397, 0.8334, 0.5276, 0.88, 0.5276, 0.88, 0.5397, 0.7225, 0.8915, 0.7275, 0.8664, 0.7497, 0.8756, 0.7355, 0.8969, 0.8334, 0.5276, 0.8334, 0.5036, 0.88, 0.5036, 0.88, 0.5276, 0.8334, 0.5036, 0.8334, 0.4795, 0.88, 0.4795, 0.88, 0.5036, 0.8334, 0.4795, 0.8334, 0.4555, 0.88, 0.4555, 0.88, 0.4795, 0.8334, 0.4555, 0.8334, 0.4315, 0.88, 0.4315, 0.88, 0.4555, 0.8334, 0.4315, 0.8334, 0.4075, 0.88, 0.4075, 0.88, 0.4315, 0.8334, 0.4075, 0.8334, 0.3834, 0.88, 0.3834, 0.88, 0.4075, 0.8334, 0.3834, 0.8334, 0.3594, 0.88, 0.3594, 0.88, 0.3834, 0.8334, 0.7441, 0.8334, 0.72, 0.88, 0.72, 0.88, 0.7441, 0.8334, 0.72, 0.8334, 0.696, 0.88, 0.696, 0.88, 0.72, 0.8334, 0.696, 0.8334, 0.672, 0.88, 0.672, 0.88, 0.696, 0.8334, 0.672, 0.8334, 0.648, 0.88, 0.648, 0.88, 0.672, 0.8334, 0.648, 0.8334, 0.6239, 0.88, 0.6239, 0.88, 0.648, 0.8334, 0.6239, 0.8334, 0.5999, 0.88, 0.5999, 0.88, 0.6239, 0.8334, 0.5759, 0.8334, 0.5638, 0.88, 0.5638, 0.88, 0.5759, 0.8334, 0.5638, 0.8334, 0.5517, 0.88, 0.5517, 0.88, 0.5638, 0.8334, 0.5517, 0.8334, 0.5397, 0.88, 0.5397, 0.88, 0.5517, 0.7085, 0.8915, 0.7035, 0.8664, 0.7275, 0.8664, 0.7225, 0.8915, 0.6956, 0.8969, 0.6813, 0.8756, 0.7035, 0.8664, 0.7085, 0.8915, 0.6856, 0.9068, 0.6643, 0.8925, 0.6813, 0.8756, 0.6956, 0.8969, 0.9616, 0.1071, 0.9694, 0.1008, 0.9766, 0.108, 0.9673, 0.1157, 0.9431, 0.1148, 0.9616, 0.1071, 0.9673, 0.1157, 0.9451, 0.1249, 0.6803, 0.9197, 0.6551, 0.9147, 0.6643, 0.8925, 0.6856, 0.9068, 0.9805, 0.08411, 0.9834, 0.07449, 0.9935, 0.07649, 0.99, 0.08804, 0.6803, 0.9338, 0.6551, 0.9388, 0.6551, 0.9147, 0.6803, 0.9197, 0.9757, 0.09299, 0.9805, 0.08411, 0.99, 0.08804, 0.9843, 0.09869, 0.9694, 0.1008, 0.9757, 0.09299, 0.9843, 0.09869, 0.9766, 0.108, 0.6856, 0.9467, 0.6643, 0.961, 0.6551, 0.9388, 0.6803, 0.9338, 0.7409, 0.9522, 0.7591, 0.9703, 0.7497, 0.978, 0.7355, 0.9566, 0.4695, 0.1194, 0.505, 0.1234, 0.5022, 0.144, 0.4661, 0.1357, 0.7294, 0.1257, 0.7387, 0.1458, 0.6982, 0.1724, 0.6855, 0.1384, 0.6479, 0.1043, 0.6816, 0.1044, 0.6825, 0.1214, 0.6487, 0.1246, 0.9432, 0.8085, 0.943, 0.8263, 0.926, 0.8229, 0.9262, 0.8119, 0.8897, 0.7719, 0.9077, 0.7723, 0.9042, 0.7894, 0.8932, 0.7892, 0.9367, 0.7919, 0.9432, 0.8085, 0.9262, 0.8119, 0.9221, 0.8016, 0.8604, 0.7912, 0.8733, 0.7789, 0.8829, 0.7932, 0.8749, 0.8009, 0.8733, 0.7789, 0.8897, 0.7719, 0.8932, 0.7892, 0.8829, 0.7932, 0.924, 0.7795, 0.9367, 0.7919, 0.9221, 0.8016, 0.9143, 0.7938, 0.9069, 0.862, 0.889, 0.8619, 0.8924, 0.8447, 0.9035, 0.8449, 0.9077, 0.7723, 0.924, 0.7795, 0.9143, 0.7938, 0.9042, 0.7894, 0.8534, 0.8076, 0.8604, 0.7912, 0.8749, 0.8009, 0.8705, 0.8111, 0.889, 0.8619, 0.8725, 0.8549, 0.8822, 0.8404, 0.8924, 0.8447, 0.8725, 0.8549, 0.8601, 0.842, 0.8746, 0.8324, 0.8822, 0.8404, 0.9235, 0.8552, 0.9069, 0.862, 0.9035, 0.8449, 0.9137, 0.8408, 0.943, 0.8263, 0.9361, 0.8427, 0.9216, 0.8331, 0.926, 0.8229, 0.8601, 0.842, 0.853, 0.8255, 0.8703, 0.8222, 0.8746, 0.8324, 0.9361, 0.8427, 0.9235, 0.8552, 0.9137, 0.8408, 0.9216, 0.8331, 0.853, 0.8255, 0.8534, 0.8076, 0.8705, 0.8111, 0.8703, 0.8222, 0.8334, 0.8293, 0.8335, 0.8038, 0.8534, 0.8076, 0.853, 0.8255, 0.9531, 0.8536, 0.935, 0.8719, 0.9235, 0.8552, 0.9361, 0.8427, 0.8428, 0.8534, 0.8334, 0.8293, 0.853, 0.8255, 0.8601, 0.842, 0.9628, 0.8299, 0.9531, 0.8536, 0.9361, 0.8427, 0.943, 0.8263, 0.935, 0.8719, 0.9112, 0.8818, 0.9069, 0.862, 0.9235, 0.8552, 0.8613, 0.872, 0.8428, 0.8534, 0.8601, 0.842, 0.8725, 0.8549, 0.8854, 0.8819, 0.8613, 0.872, 0.8725, 0.8549, 0.889, 0.8619, 0.8335, 0.8038, 0.8434, 0.78, 0.8604, 0.7912, 0.8534, 0.8076, 0.9116, 0.7524, 0.9355, 0.7625, 0.924, 0.7795, 0.9077, 0.7723, 0.9112, 0.8818, 0.8854, 0.8819, 0.889, 0.8619, 0.9069, 0.862, 0.9355, 0.7625, 0.9533, 0.781, 0.9367, 0.7919, 0.924, 0.7795, 0.8619, 0.7616, 0.886, 0.7522, 0.8897, 0.7719, 0.8733, 0.7789, 0.8434, 0.78, 0.8619, 0.7616, 0.8733, 0.7789, 0.8604, 0.7912, 0.9533, 0.781, 0.9628, 0.8045, 0.9432, 0.8085, 0.9367, 0.7919, 0.886, 0.7522, 0.9116, 0.7524, 0.9077, 0.7723, 0.8897, 0.7719, 0.9628, 0.8045, 0.9628, 0.8299, 0.943, 0.8263, 0.9432, 0.8085, 0.9035, 0.8449, 0.8924, 0.8447, 0.8977, 0.8197, 0.8988, 0.8197, 0.8749, 0.8009, 0.8829, 0.7932, 0.8968, 0.8148, 0.8961, 0.8155, 0.9262, 0.8119, 0.926, 0.8229, 0.9009, 0.8176, 0.9009, 0.8165, 0.9137, 0.8408, 0.9035, 0.8449, 0.8988, 0.8197, 0.8997, 0.8193, 0.9216, 0.8331, 0.9137, 0.8408, 0.8997, 0.8193, 0.9005, 0.8185, 0.9221, 0.8016, 0.9262, 0.8119, 0.9009, 0.8165, 0.9005, 0.8156, 0.8924, 0.8447, 0.8822, 0.8404, 0.8967, 0.8192, 0.8977, 0.8197, 0.9143, 0.7938, 0.9221, 0.8016, 0.9005, 0.8156, 0.8998, 0.8148, 0.8822, 0.8404, 0.8746, 0.8324, 0.896, 0.8185, 0.8967, 0.8192, 0.9042, 0.7894, 0.9143, 0.7938, 0.8998, 0.8148, 0.8988, 0.8144, 0.8746, 0.8324, 0.8703, 0.8222, 0.8956, 0.8175, 0.896, 0.8185, 0.8932, 0.7892, 0.9042, 0.7894, 0.8988, 0.8144, 0.8978, 0.8144, 0.8703, 0.8222, 0.8705, 0.8111, 0.8956, 0.8165, 0.8956, 0.8175, 0.926, 0.8229, 0.9216, 0.8331, 0.9005, 0.8185, 0.9009, 0.8176, 0.8705, 0.8111, 0.8749, 0.8009, 0.8961, 0.8155, 0.8956, 0.8165, 0.8829, 0.7932, 0.8932, 0.7892, 0.8978, 0.8144, 0.8968, 0.8148, 0.3477, 0.6997, 0.3465, 0.6997, 0.3465, 0.6293, 0.3477, 0.6293, 0.3563, 0.6997, 0.3551, 0.6997, 0.3551, 0.6293, 0.3563, 0.6293, 0.3465, 0.6997, 0.3453, 0.6997, 0.3453, 0.6293, 0.3465, 0.6293, 0.3576, 0.6997, 0.3563, 0.6997, 0.3563, 0.6293, 0.3576, 0.6293, 0.3453, 0.6997, 0.3441, 0.6997, 0.3441, 0.6293, 0.3453, 0.6293, 0.3588, 0.6997, 0.3576, 0.6997, 0.3576, 0.6293, 0.3588, 0.6293, 0.3441, 0.6997, 0.3428, 0.6997, 0.3428, 0.6293, 0.3441, 0.6293, 0.3527, 0.6997, 0.3514, 0.6997, 0.3514, 0.6293, 0.3527, 0.6293, 0.3428, 0.6997, 0.3416, 0.6997, 0.3416, 0.6292, 0.3428, 0.6293, 0.36, 0.6997, 0.3588, 0.6997, 0.3588, 0.6293, 0.36, 0.6293, 0.349, 0.6997, 0.3477, 0.6997, 0.3477, 0.6293, 0.349, 0.6293, 0.3416, 0.6997, 0.3404, 0.6997, 0.3404, 0.6292, 0.3416, 0.6292, 0.3539, 0.6997, 0.3527, 0.6997, 0.3527, 0.6293, 0.3539, 0.6293, 0.3502, 0.6997, 0.349, 0.6997, 0.349, 0.6293, 0.3502, 0.6293, 0.3514, 0.6997, 0.3502, 0.6997, 0.3502, 0.6293, 0.3514, 0.6293, 0.3551, 0.6997, 0.3539, 0.6997, 0.3539, 0.6293, 0.3551, 0.6293, 0.3485, 0.7117, 0.3486, 0.7079, 0.3507, 0.7082, 0.3496, 0.7119, 0.3512, 0.7612, 0.3512, 0.7652, 0.3485, 0.7649, 0.3485, 0.7614, 0.3485, 0.7649, 0.3481, 0.7682, 0.346, 0.7681, 0.3459, 0.7649, 0.3487, 0.7718, 0.346, 0.7747, 0.3473, 0.7711, 0.3496, 0.7119, 0.3507, 0.7082, 0.3527, 0.7091, 0.3506, 0.7124, 0.3504, 0.7576, 0.3512, 0.7612, 0.3485, 0.7614, 0.3482, 0.7579, 0.3503, 0.7689, 0.3487, 0.7718, 0.3473, 0.7711, 0.3481, 0.7682, 0.346, 0.7681, 0.3438, 0.7683, 0.3434, 0.765, 0.3459, 0.7649, 0.3473, 0.7711, 0.346, 0.7747, 0.346, 0.771, 0.3448, 0.7138, 0.3415, 0.7118, 0.3428, 0.7102, 0.3455, 0.7129, 0.3482, 0.7579, 0.3485, 0.7614, 0.3459, 0.7615, 0.3459, 0.758, 0.3481, 0.7682, 0.3473, 0.7711, 0.346, 0.771, 0.346, 0.7681, 0.3455, 0.7129, 0.3428, 0.7102, 0.3445, 0.7089, 0.3464, 0.7123, 0.3485, 0.7614, 0.3485, 0.7649, 0.3459, 0.7649, 0.3459, 0.7615, 0.3442, 0.7159, 0.3404, 0.7159, 0.3406, 0.7138, 0.3444, 0.7148, 0.3459, 0.758, 0.3459, 0.7615, 0.3433, 0.7615, 0.3435, 0.7579, 0.3434, 0.765, 0.3438, 0.7683, 0.3417, 0.769, 0.3406, 0.7654, 0.346, 0.7681, 0.346, 0.771, 0.3447, 0.7712, 0.3438, 0.7683, 0.3444, 0.7148, 0.3406, 0.7138, 0.3415, 0.7118, 0.3448, 0.7138, 0.3459, 0.7615, 0.3459, 0.7649, 0.3434, 0.765, 0.3433, 0.7615, 0.346, 0.771, 0.346, 0.7747, 0.3447, 0.7712, 0.3438, 0.7683, 0.3447, 0.7712, 0.3434, 0.7718, 0.3417, 0.769, 0.3444, 0.717, 0.3406, 0.7181, 0.3404, 0.7159, 0.3442, 0.7159, 0.3433, 0.7615, 0.3434, 0.765, 0.3406, 0.7654, 0.3404, 0.7614, 0.7578, 0.1783, 0.7568, 0.182, 0.7546, 0.1814, 0.755, 0.1781, 0.3447, 0.7712, 0.346, 0.7747, 0.3434, 0.7718, 0.3448, 0.7181, 0.3415, 0.72, 0.3406, 0.7181, 0.3444, 0.717, 0.3435, 0.7579, 0.3433, 0.7615, 0.3404, 0.7614, 0.3412, 0.7575, 0.3455, 0.7189, 0.3428, 0.7217, 0.3415, 0.72, 0.3448, 0.7181, 0.7578, 0.1744, 0.7578, 0.1783, 0.755, 0.1781, 0.755, 0.1746, 0.7546, 0.1814, 0.7525, 0.1812, 0.7524, 0.178, 0.755, 0.1781, 0.7552, 0.1849, 0.7526, 0.1878, 0.7539, 0.1842, 0.3464, 0.7196, 0.3445, 0.723, 0.3428, 0.7217, 0.3455, 0.7189, 0.757, 0.1707, 0.7578, 0.1744, 0.755, 0.1746, 0.7547, 0.171, 0.7568, 0.182, 0.7552, 0.1849, 0.7539, 0.1842, 0.7546, 0.1814, 0.7539, 0.1842, 0.7526, 0.1878, 0.7526, 0.1841, 0.3485, 0.7201, 0.3486, 0.724, 0.3465, 0.7238, 0.3474, 0.72, 0.7547, 0.171, 0.755, 0.1746, 0.7524, 0.1746, 0.7524, 0.1711, 0.7525, 0.1812, 0.7504, 0.1814, 0.7499, 0.1781, 0.7524, 0.178, 0.7546, 0.1814, 0.7539, 0.1842, 0.7526, 0.1841, 0.7525, 0.1812, 0.3474, 0.72, 0.3465, 0.7238, 0.3445, 0.723, 0.3464, 0.7196, 0.755, 0.1746, 0.755, 0.1781, 0.7524, 0.178, 0.7524, 0.1746, 0.7524, 0.1711, 0.7524, 0.1746, 0.7498, 0.1746, 0.75, 0.1709, 0.7499, 0.1781, 0.7504, 0.1814, 0.7483, 0.1821, 0.7471, 0.1786, 0.7525, 0.1812, 0.7526, 0.1841, 0.7512, 0.1843, 0.7504, 0.1814, 0.3496, 0.72, 0.3507, 0.7236, 0.3486, 0.724, 0.3485, 0.7201, 0.7524, 0.1746, 0.7524, 0.178, 0.7499, 0.1781, 0.7498, 0.1746, 0.7526, 0.1841, 0.7526, 0.1878, 0.7512, 0.1843, 0.3506, 0.7195, 0.3527, 0.7228, 0.3507, 0.7236, 0.3496, 0.72, 0.3609, 0.7207, 0.3609, 0.7186, 0.3643, 0.7186, 0.3643, 0.7207, 0.7498, 0.1746, 0.7499, 0.1781, 0.7471, 0.1786, 0.7468, 0.1745, 0.3513, 0.7399, 0.3503, 0.7435, 0.3481, 0.7429, 0.3485, 0.7396, 0.7512, 0.1843, 0.7526, 0.1878, 0.75, 0.1849, 0.3609, 0.7335, 0.3609, 0.7314, 0.3643, 0.7314, 0.3643, 0.7335, 0.75, 0.1709, 0.7498, 0.1746, 0.7468, 0.1745, 0.7476, 0.1706, 0.7504, 0.1814, 0.7512, 0.1843, 0.75, 0.1849, 0.7483, 0.1821, 0.3513, 0.7359, 0.3513, 0.7399, 0.3485, 0.7396, 0.3485, 0.7361, 0.3481, 0.7429, 0.346, 0.7427, 0.3459, 0.7396, 0.3485, 0.7396, 0.3487, 0.7464, 0.3462, 0.7494, 0.3474, 0.7458, 0.3609, 0.7314, 0.3609, 0.7293, 0.3643, 0.7293, 0.3643, 0.7314, 0.3505, 0.7323, 0.3513, 0.7359, 0.3485, 0.7361, 0.3483, 0.7326, 0.3503, 0.7435, 0.3487, 0.7464, 0.3474, 0.7458, 0.3481, 0.7429, 0.3609, 0.7421, 0.3609, 0.74, 0.3643, 0.74, 0.3643, 0.7421, 0.3609, 0.7143, 0.3609, 0.7122, 0.3643, 0.7122, 0.3643, 0.7143, 0.3483, 0.7326, 0.3485, 0.7361, 0.3459, 0.7362, 0.3459, 0.7326, 0.346, 0.7427, 0.3439, 0.743, 0.3434, 0.7397, 0.3459, 0.7396, 0.3481, 0.7429, 0.3474, 0.7458, 0.3461, 0.7456, 0.346, 0.7427, 0.3609, 0.7122, 0.3609, 0.71, 0.3643, 0.71, 0.3643, 0.7122, 0.3485, 0.7361, 0.3485, 0.7396, 0.3459, 0.7396, 0.3459, 0.7362, 0.3474, 0.7458, 0.3462, 0.7494, 0.3461, 0.7456, 0.3434, 0.7397, 0.3439, 0.743, 0.3418, 0.7437, 0.3406, 0.7402, 0.346, 0.7427, 0.3461, 0.7456, 0.3448, 0.7458, 0.3439, 0.743, 0.3609, 0.7229, 0.3609, 0.7207, 0.3643, 0.7207, 0.3643, 0.7229, 0.3459, 0.7362, 0.3459, 0.7396, 0.3434, 0.7397, 0.3433, 0.7362, 0.3461, 0.7456, 0.3462, 0.7494, 0.3448, 0.7458, 0.3609, 0.725, 0.3609, 0.7229, 0.3643, 0.7229, 0.3643, 0.725, 0.3459, 0.7326, 0.3459, 0.7362, 0.3433, 0.7362, 0.3436, 0.7325, 0.3609, 0.7357, 0.3609, 0.7335, 0.3643, 0.7335, 0.3643, 0.7357, 0.3433, 0.7362, 0.3434, 0.7397, 0.3406, 0.7402, 0.3404, 0.7361, 0.7754, 0.1815, 0.7717, 0.1806, 0.7724, 0.1783, 0.7757, 0.1787, 0.3448, 0.7458, 0.3462, 0.7494, 0.3435, 0.7465, 0.3609, 0.71, 0.3609, 0.7079, 0.3643, 0.7079, 0.3643, 0.71, 0.3436, 0.7325, 0.3433, 0.7362, 0.3404, 0.7361, 0.3412, 0.7321, 0.3439, 0.743, 0.3448, 0.7458, 0.3435, 0.7465, 0.3418, 0.7437, 0.7724, 0.1783, 0.7726, 0.1762, 0.7757, 0.1762, 0.7757, 0.1787, 0.7689, 0.1789, 0.7659, 0.1763, 0.7695, 0.1776, 0.3609, 0.7164, 0.3609, 0.7143, 0.3643, 0.7143, 0.3643, 0.7164, 0.7831, 0.1807, 0.7794, 0.1815, 0.7792, 0.1788, 0.7828, 0.1785, 0.7717, 0.1806, 0.7689, 0.1789, 0.7695, 0.1776, 0.7724, 0.1783, 0.3609, 0.7378, 0.3609, 0.7357, 0.3643, 0.7357, 0.3643, 0.7378, 0.7794, 0.1815, 0.7754, 0.1815, 0.7757, 0.1787, 0.7792, 0.1788, 0.3609, 0.7186, 0.3609, 0.7164, 0.3643, 0.7164, 0.3643, 0.7186, 0.7828, 0.1785, 0.7792, 0.1788, 0.7791, 0.1761, 0.7827, 0.1761, 0.7757, 0.1762, 0.7726, 0.1762, 0.7723, 0.1741, 0.7755, 0.1736, 0.7724, 0.1783, 0.7695, 0.1776, 0.7697, 0.1763, 0.7726, 0.1762, 0.3609, 0.7293, 0.3609, 0.7271, 0.3643, 0.7271, 0.3643, 0.7293, 0.7792, 0.1788, 0.7757, 0.1787, 0.7757, 0.1762, 0.7791, 0.1761, 0.7695, 0.1776, 0.7659, 0.1763, 0.7697, 0.1763, 0.7726, 0.1762, 0.7697, 0.1763, 0.7694, 0.175, 0.7723, 0.1741, 0.3609, 0.7271, 0.3609, 0.725, 0.3643, 0.725, 0.3643, 0.7271, 0.7791, 0.1761, 0.7757, 0.1762, 0.7755, 0.1736, 0.7791, 0.1735, 0.7755, 0.1736, 0.7723, 0.1741, 0.7716, 0.172, 0.7751, 0.1708, 0.7697, 0.1763, 0.7659, 0.1763, 0.7694, 0.175, 0.3609, 0.74, 0.3609, 0.7378, 0.3643, 0.7378, 0.3643, 0.74, 0.7827, 0.1761, 0.7791, 0.1761, 0.7791, 0.1735, 0.7827, 0.1737, 0.3474, 0.7119, 0.3465, 0.7081, 0.3486, 0.7079, 0.3485, 0.7117, 0.7791, 0.1735, 0.7755, 0.1736, 0.7751, 0.1708, 0.7792, 0.1706, 0.7694, 0.175, 0.7659, 0.1763, 0.7688, 0.1737, 0.3464, 0.7123, 0.3445, 0.7089, 0.3465, 0.7081, 0.3474, 0.7119, 0.7827, 0.1737, 0.7791, 0.1735, 0.7792, 0.1706, 0.7831, 0.1714, 0.7723, 0.1741, 0.7694, 0.175, 0.7688, 0.1737, 0.7716, 0.172, 0.3512, 0.7652, 0.3503, 0.7689, 0.3481, 0.7682, 0.3485, 0.7649, 0.7402, 0.4444, 0.8252, 0.4556, 0.8194, 0.4773, 0.9583, 0.7382, 0.9315, 0.7382, 0.9315, 0.7163, 0.9583, 0.7163, 0.7402, 0.4444, 0.8252, 0.4332, 0.8252, 0.4556, 0.9583, 0.7163, 0.9315, 0.7163, 0.9315, 0.6944, 0.9583, 0.6944, 0.7402, 0.4444, 0.8194, 0.4116, 0.8252, 0.4332, 0.9583, 0.6944, 0.9315, 0.6944, 0.9315, 0.6725, 0.9583, 0.6725, 0.7402, 0.4444, 0.8082, 0.3922, 0.8194, 0.4116, 0.9583, 0.6725, 0.9315, 0.6725, 0.9315, 0.6506, 0.9583, 0.6506, 0.7402, 0.4444, 0.7924, 0.3764, 0.8082, 0.3922, 0.9583, 0.6506, 0.9315, 0.6506, 0.9315, 0.6288, 0.9583, 0.6288, 0.7402, 0.4444, 0.773, 0.3652, 0.7924, 0.3764, 0.9583, 0.6288, 0.9315, 0.6288, 0.9315, 0.6069, 0.9583, 0.6069, 0.7402, 0.4444, 0.7514, 0.3594, 0.773, 0.3652, 0.9583, 0.6069, 0.9315, 0.6069, 0.9315, 0.585, 0.9583, 0.585, 0.7402, 0.4444, 0.729, 0.3594, 0.7514, 0.3594, 0.9583, 0.585, 0.9315, 0.585, 0.9315, 0.5631, 0.9583, 0.5631, 0.7402, 0.4444, 0.7073, 0.3652, 0.729, 0.3594, 0.9583, 0.5631, 0.9315, 0.5631, 0.9315, 0.5413, 0.9583, 0.5413, 0.7402, 0.4444, 0.6879, 0.3764, 0.7073, 0.3652, 0.9583, 0.5413, 0.9315, 0.5413, 0.9315, 0.5194, 0.9583, 0.5194, 0.7402, 0.4444, 0.6721, 0.3922, 0.6879, 0.3764, 0.9583, 0.5194, 0.9315, 0.5194, 0.9315, 0.4975, 0.9583, 0.4975, 0.7402, 0.4444, 0.6609, 0.4116, 0.6721, 0.3922, 0.9583, 0.4975, 0.9315, 0.4975, 0.9315, 0.4756, 0.9583, 0.4756, 0.7402, 0.4444, 0.6551, 0.4332, 0.6609, 0.4116, 0.9583, 0.4756, 0.9315, 0.4756, 0.9315, 0.4537, 0.9583, 0.4537, 0.7402, 0.4444, 0.6551, 0.4556, 0.6551, 0.4332, 0.9583, 0.4537, 0.9315, 0.4537, 0.9315, 0.4319, 0.9583, 0.4319, 0.7402, 0.4444, 0.6609, 0.4773, 0.6551, 0.4556, 0.9583, 0.4319, 0.9315, 0.4319, 0.9315, 0.41, 0.9583, 0.41, 0.7402, 0.4444, 0.6721, 0.4967, 0.6609, 0.4773, 0.9583, 0.41, 0.9315, 0.41, 0.9315, 0.3881, 0.9583, 0.3881, 0.7402, 0.4444, 0.6879, 0.5125, 0.6721, 0.4967, 0.9583, 0.3881, 0.9315, 0.3881, 0.9315, 0.3662, 0.9583, 0.3662, 0.7402, 0.4444, 0.7073, 0.5237, 0.6879, 0.5125, 0.9583, 0.3662, 0.9315, 0.3662, 0.9315, 0.3443, 0.9583, 0.3443, 0.7402, 0.4444, 0.729, 0.5295, 0.7073, 0.5237, 0.9583, 0.3443, 0.9315, 0.3443, 0.9315, 0.3225, 0.9583, 0.3225, 0.7402, 0.4444, 0.7514, 0.5295, 0.729, 0.5295, 0.9583, 0.3225, 0.9315, 0.3225, 0.9315, 0.3006, 0.9583, 0.3006, 0.7402, 0.4444, 0.773, 0.5237, 0.7514, 0.5295, 0.9583, 0.3006, 0.9315, 0.3006, 0.9315, 0.2787, 0.9583, 0.2787, 0.7402, 0.4444, 0.7924, 0.5125, 0.773, 0.5237, 0.9583, 0.2787, 0.9315, 0.2787, 0.9315, 0.2568, 0.9583, 0.2568, 0.7402, 0.4444, 0.8082, 0.4967, 0.7924, 0.5125, 0.9583, 0.2568, 0.9315, 0.2568, 0.9315, 0.2349, 0.9583, 0.2349, 0.7402, 0.4444, 0.8194, 0.4773, 0.8082, 0.4967, 0.9583, 0.2349, 0.9315, 0.2349, 0.9315, 0.2131, 0.9583, 0.2131, 0.5938, 0.3689, 0.647, 0.4813, 0.5854, 0.3891, 0.5854, 0.3891, 0.647, 0.4813, 0.5721, 0.4064, 0.5721, 0.4064, 0.647, 0.4813, 0.5548, 0.4197, 0.5548, 0.4197, 0.647, 0.4813, 0.5345, 0.4281, 0.5345, 0.4281, 0.647, 0.4813, 0.3788, 0.4813, 0.5129, 0.431, 0.5129, 0.431, 0.3788, 0.4813, 0.4912, 0.4281, 0.4912, 0.4281, 0.3788, 0.4813, 0.4709, 0.4197, 0.4709, 0.4197, 0.3788, 0.4813, 0.4536, 0.4064, 0.4536, 0.4064, 0.3788, 0.4813, 0.4403, 0.3891, 0.4403, 0.3891, 0.3788, 0.4813, 0.4319, 0.3689, 0.4319, 0.3689, 0.3788, 0.4813, 0.3788, 0.2131, 0.429, 0.3472, 0.429, 0.3472, 0.3788, 0.2131, 0.4319, 0.3255, 0.4319, 0.3255, 0.3788, 0.2131, 0.4403, 0.3053, 0.4403, 0.3053, 0.3788, 0.2131, 0.4536, 0.2879, 0.4536, 0.2879, 0.3788, 0.2131, 0.4709, 0.2746, 0.4709, 0.2746, 0.3788, 0.2131, 0.4912, 0.2662, 0.4912, 0.2662, 0.3788, 0.2131, 0.647, 0.2131, 0.5129, 0.2634, 0.5129, 0.2634, 0.647, 0.2131, 0.5345, 0.2662, 0.5345, 0.2662, 0.647, 0.2131, 0.5548, 0.2746, 0.5548, 0.2746, 0.647, 0.2131, 0.5721, 0.2879, 0.5721, 0.2879, 0.647, 0.2131, 0.5854, 0.3053, 0.5854, 0.3053, 0.647, 0.2131, 0.5938, 0.3255, 0.5938, 0.3255, 0.647, 0.2131, 0.647, 0.4813, 0.5967, 0.3472, 0.5967, 0.3472, 0.647, 0.4813, 0.5938, 0.3689, 0.8334, 0.9244, 0.8361, 0.9249, 0.8363, 0.94, 0.8335, 0.9406, 0.8513, 0.9673, 0.8529, 0.9649, 0.8672, 0.9709, 0.8666, 0.9738, 0.8666, 0.9738, 0.8672, 0.9709, 0.8828, 0.971, 0.8833, 0.9739, 0.8833, 0.9739, 0.8828, 0.971, 0.8972, 0.965, 0.8988, 0.9675, 0.8988, 0.9675, 0.8972, 0.965, 0.9081, 0.954, 0.9106, 0.9556, 0.9106, 0.9556, 0.9081, 0.954, 0.9141, 0.9397, 0.917, 0.9403, 0.917, 0.9403, 0.9141, 0.9397, 0.9141, 0.9242, 0.917, 0.9236, 0.917, 0.9236, 0.9141, 0.9242, 0.9081, 0.9099, 0.9106, 0.9083, 0.9106, 0.9083, 0.9081, 0.9099, 0.8972, 0.8989, 0.8988, 0.8965, 0.8988, 0.8965, 0.8972, 0.8989, 0.8827, 0.893, 0.8833, 0.8901, 0.8833, 0.8901, 0.8827, 0.893, 0.867, 0.8931, 0.8664, 0.8901, 0.8664, 0.8901, 0.867, 0.8931, 0.8526, 0.8993, 0.8508, 0.8968, 0.8508, 0.8968, 0.8526, 0.8993, 0.8417, 0.9106, 0.8392, 0.9091, 0.8392, 0.9091, 0.8417, 0.9106, 0.8361, 0.9249, 0.8334, 0.9244, 0.8335, 0.9406, 0.8363, 0.94, 0.8421, 0.9541, 0.8397, 0.9556, 0.8397, 0.9556, 0.8421, 0.9541, 0.8529, 0.9649, 0.8513, 0.9673, 0.8421, 0.9541, 0.8363, 0.94, 0.8409, 0.939, 0.846, 0.9514, 0.846, 0.9514, 0.8409, 0.939, 0.8452, 0.9381, 0.8497, 0.9489, 0.8529, 0.9649, 0.8421, 0.9541, 0.846, 0.9514, 0.8555, 0.961, 0.8555, 0.961, 0.846, 0.9514, 0.8497, 0.9489, 0.858, 0.9572, 0.8672, 0.9709, 0.8529, 0.9649, 0.8555, 0.961, 0.8681, 0.9662, 0.8681, 0.9662, 0.8555, 0.961, 0.858, 0.9572, 0.869, 0.9617, 0.8828, 0.971, 0.8672, 0.9709, 0.8681, 0.9662, 0.8818, 0.9663, 0.8818, 0.9663, 0.8681, 0.9662, 0.869, 0.9617, 0.8809, 0.9618, 0.8972, 0.965, 0.8828, 0.971, 0.8818, 0.9663, 0.8945, 0.9611, 0.8945, 0.9611, 0.8818, 0.9663, 0.8809, 0.9618, 0.8919, 0.9573, 0.9081, 0.954, 0.8972, 0.965, 0.8945, 0.9611, 0.9041, 0.9514, 0.9041, 0.9514, 0.8945, 0.9611, 0.8919, 0.9573, 0.9004, 0.9489, 0.9141, 0.9397, 0.9081, 0.954, 0.9041, 0.9514, 0.9094, 0.9388, 0.9094, 0.9388, 0.9041, 0.9514, 0.9004, 0.9489, 0.905, 0.9379, 0.9141, 0.9242, 0.9141, 0.9397, 0.9094, 0.9388, 0.9094, 0.9252, 0.9094, 0.9252, 0.9094, 0.9388, 0.905, 0.9379, 0.905, 0.9261, 0.9081, 0.9099, 0.9141, 0.9242, 0.9094, 0.9252, 0.9042, 0.9126, 0.9042, 0.9126, 0.9094, 0.9252, 0.905, 0.9261, 0.9005, 0.9151, 0.8972, 0.8989, 0.9081, 0.9099, 0.9042, 0.9126, 0.8946, 0.9029, 0.8946, 0.9029, 0.9042, 0.9126, 0.9005, 0.9151, 0.8921, 0.9067, 0.8827, 0.893, 0.8972, 0.8989, 0.8946, 0.9029, 0.8819, 0.8977, 0.8819, 0.8977, 0.8946, 0.9029, 0.8921, 0.9067, 0.881, 0.9022, 0.867, 0.8931, 0.8827, 0.893, 0.8819, 0.8977, 0.8681, 0.8978, 0.8681, 0.8978, 0.8819, 0.8977, 0.881, 0.9022, 0.869, 0.9023, 0.8526, 0.8993, 0.867, 0.8931, 0.8681, 0.8978, 0.8554, 0.9033, 0.8554, 0.9033, 0.8681, 0.8978, 0.869, 0.9023, 0.8579, 0.9071, 0.8417, 0.9106, 0.8526, 0.8993, 0.8554, 0.9033, 0.8458, 0.9131, 0.8458, 0.9131, 0.8554, 0.9033, 0.8579, 0.9071, 0.8495, 0.9156, 0.8361, 0.9249, 0.8417, 0.9106, 0.8458, 0.9131, 0.8407, 0.9256, 0.8407, 0.9256, 0.8458, 0.9131, 0.8495, 0.9156, 0.8451, 0.9265, 0.8363, 0.94, 0.8361, 0.9249, 0.8407, 0.9256, 0.8409, 0.939, 0.8409, 0.939, 0.8407, 0.9256, 0.8451, 0.9265, 0.8452, 0.9381, 0.8497, 0.9489, 0.8452, 0.9381, 0.8451, 0.9265, 0.8495, 0.9156, 0.8579, 0.9071, 0.869, 0.9023, 0.881, 0.9022, 0.8921, 0.9067, 0.9005, 0.9151, 0.905, 0.9261, 0.905, 0.9379, 0.9004, 0.9489, 0.8919, 0.9573, 0.8809, 0.9618, 0.869, 0.9617, 0.858, 0.9572, 0.3788, 0.9616, 0.379, 0.9454, 0.3818, 0.946, 0.3815, 0.9612, 0.3967, 0.9187, 0.4119, 0.9122, 0.4125, 0.915, 0.3983, 0.9211, 0.4119, 0.9122, 0.4286, 0.9121, 0.4281, 0.915, 0.4125, 0.915, 0.4286, 0.9121, 0.4441, 0.9185, 0.4425, 0.9209, 0.4281, 0.915, 0.4441, 0.9185, 0.4559, 0.9303, 0.4535, 0.9319, 0.4425, 0.9209, 0.4559, 0.9303, 0.4623, 0.9457, 0.4594, 0.9462, 0.4535, 0.9319, 0.4623, 0.9457, 0.4623, 0.9623, 0.4594, 0.9618, 0.4594, 0.9462, 0.4623, 0.9623, 0.4559, 0.9777, 0.4535, 0.9761, 0.4594, 0.9618, 0.4559, 0.9777, 0.4441, 0.9895, 0.4424, 0.9871, 0.4535, 0.9761, 0.4441, 0.9895, 0.4286, 0.9959, 0.428, 0.993, 0.4424, 0.9871, 0.4286, 0.9959, 0.4117, 0.9959, 0.4123, 0.993, 0.428, 0.993, 0.4117, 0.9959, 0.3961, 0.9892, 0.3979, 0.9867, 0.4123, 0.993, 0.3961, 0.9892, 0.3846, 0.977, 0.3871, 0.9754, 0.3979, 0.9867, 0.3846, 0.977, 0.3788, 0.9616, 0.3815, 0.9612, 0.3871, 0.9754, 0.379, 0.9454, 0.3852, 0.9303, 0.3876, 0.9319, 0.3818, 0.946, 0.3852, 0.9303, 0.3967, 0.9187, 0.3983, 0.9211, 0.3876, 0.9319, 0.3876, 0.9319, 0.3914, 0.9345, 0.3863, 0.947, 0.3818, 0.946, 0.3914, 0.9345, 0.3951, 0.937, 0.3907, 0.9479, 0.3863, 0.947, 0.3983, 0.9211, 0.4009, 0.9249, 0.3914, 0.9345, 0.3876, 0.9319, 0.4009, 0.9249, 0.4034, 0.9287, 0.3951, 0.937, 0.3914, 0.9345, 0.4125, 0.915, 0.4135, 0.9198, 0.4009, 0.9249, 0.3983, 0.9211, 0.4135, 0.9198, 0.4143, 0.9242, 0.4034, 0.9287, 0.4009, 0.9249, 0.4281, 0.915, 0.4271, 0.9197, 0.4135, 0.9198, 0.4125, 0.915, 0.4271, 0.9197, 0.4262, 0.9241, 0.4143, 0.9242, 0.4135, 0.9198, 0.4425, 0.9209, 0.4398, 0.9249, 0.4271, 0.9197, 0.4281, 0.915, 0.4398, 0.9249, 0.4372, 0.9286, 0.4262, 0.9241, 0.4271, 0.9197, 0.4535, 0.9319, 0.4495, 0.9345, 0.4398, 0.9249, 0.4425, 0.9209, 0.4495, 0.9345, 0.4457, 0.937, 0.4372, 0.9286, 0.4398, 0.9249, 0.4594, 0.9462, 0.4547, 0.9471, 0.4495, 0.9345, 0.4535, 0.9319, 0.4547, 0.9471, 0.4503, 0.948, 0.4457, 0.937, 0.4495, 0.9345, 0.4594, 0.9618, 0.4547, 0.9608, 0.4547, 0.9471, 0.4594, 0.9462, 0.4547, 0.9608, 0.4503, 0.9599, 0.4503, 0.948, 0.4547, 0.9471, 0.4535, 0.9761, 0.4495, 0.9734, 0.4547, 0.9608, 0.4594, 0.9618, 0.4495, 0.9734, 0.4458, 0.9709, 0.4503, 0.9599, 0.4547, 0.9608, 0.4424, 0.9871, 0.4398, 0.9831, 0.4495, 0.9734, 0.4535, 0.9761, 0.4398, 0.9831, 0.4374, 0.9793, 0.4458, 0.9709, 0.4495, 0.9734, 0.428, 0.993, 0.4271, 0.9883, 0.4398, 0.9831, 0.4424, 0.9871, 0.4271, 0.9883, 0.4263, 0.9838, 0.4374, 0.9793, 0.4398, 0.9831, 0.4123, 0.993, 0.4134, 0.9882, 0.4271, 0.9883, 0.428, 0.993, 0.4134, 0.9882, 0.4143, 0.9837, 0.4263, 0.9838, 0.4271, 0.9883, 0.3979, 0.9867, 0.4007, 0.9828, 0.4134, 0.9882, 0.4123, 0.993, 0.4007, 0.9828, 0.4032, 0.979, 0.4143, 0.9837, 0.4134, 0.9882, 0.3871, 0.9754, 0.3911, 0.9729, 0.4007, 0.9828, 0.3979, 0.9867, 0.3911, 0.9729, 0.3949, 0.9704, 0.4032, 0.979, 0.4007, 0.9828, 0.3815, 0.9612, 0.3862, 0.9604, 0.3911, 0.9729, 0.3871, 0.9754, 0.3862, 0.9604, 0.3905, 0.9595, 0.3949, 0.9704, 0.3911, 0.9729, 0.3818, 0.946, 0.3863, 0.947, 0.3862, 0.9604, 0.3815, 0.9612, 0.3863, 0.947, 0.3907, 0.9479, 0.3905, 0.9595, 0.3862, 0.9604, 0.3951, 0.937, 0.4034, 0.9287, 0.4143, 0.9242, 0.4262, 0.9241, 0.4372, 0.9286, 0.4457, 0.937, 0.4503, 0.948, 0.4503, 0.9599, 0.4458, 0.9709, 0.4374, 0.9793, 0.4263, 0.9838, 0.4143, 0.9837, 0.4032, 0.979, 0.3949, 0.9704, 0.3905, 0.9595, 0.3907, 0.9479])
me_cube.materials.append(mat_material)
me_cube.use_remesh_preserve_volume = False
me_cube.use_remesh_preserve_attributes = False
me_cube.use_mirror_vertex_groups = False
me_cube.use_paint_bone_selection = False
me_cube.use_paint_mask = True
me_cube.update()
arm_armature = bpy.data.armatures.new('Armature')  # bones are not reproduced

# ---- objects
ob_turret = bpy.data.objects.new('Turret', me_cube)
ob_light = bpy.data.objects.new('Light', light_light)
ob_camera = bpy.data.objects.new('Camera', cam_camera)
ob_armature = bpy.data.objects.new('Armature', arm_armature)

# ---- transforms, parenting, visibility, modifiers, constraints
ob_turret.location = (0.0, 0.0, 0.0)
ob_turret.lock_rotations_4d = False
ob_turret.empty_display_type = 'ARROWS'
ob_turret.lineart.crease_threshold = 0.0
_m = ob_turret.modifiers.new('EdgeSplit', 'EDGE_SPLIT')
_m.use_edge_angle = False
ob_light.location = (4.076, 1.005, 5.904)
ob_light.rotation_euler = (0.6503, 0.05522, 1.866)
ob_light.lock_rotations_4d = False
ob_light.empty_display_type = 'ARROWS'
ob_light.color = (0.0, 0.0, 0.0, 0.0)
ob_light.lineart.crease_threshold = 0.0
ob_camera.location = (7.359, -6.926, 4.958)
ob_camera.rotation_euler = (1.109, 0.0, 0.8149)
ob_camera.lock_rotations_4d = False
ob_camera.empty_display_type = 'ARROWS'
ob_camera.color = (0.0, 0.0, 0.0, 0.0)
ob_camera.display_type = 'WIRE'
ob_camera.lineart.crease_threshold = 0.0
ob_armature.location = (0.0, 0.0, 0.0)
ob_armature.show_in_front = True
ob_armature.lineart.crease_threshold = 0.0

# ---- collection membership
col_collection.objects.link(ob_turret)
col_collection.objects.link(ob_light)
col_collection.objects.link(ob_camera)
col_collection.objects.link(ob_armature)

# ---- scene / render settings (as saved in the file)
scene.camera = ob_camera
scene.frame_start = 1; scene.frame_end = 250; scene.frame_set(1)
scene.render.engine = 'BLENDER_EEVEE_NEXT'
scene.cycles.samples = 128
scene.cycles.sampling_pattern = 'TABULATED_SOBOL'
scene.cycles.use_adaptive_sampling = False
scene.cycles.use_light_tree = False
scene.view_settings.view_transform = 'Filmic'
bpy.context.view_layer.update()
